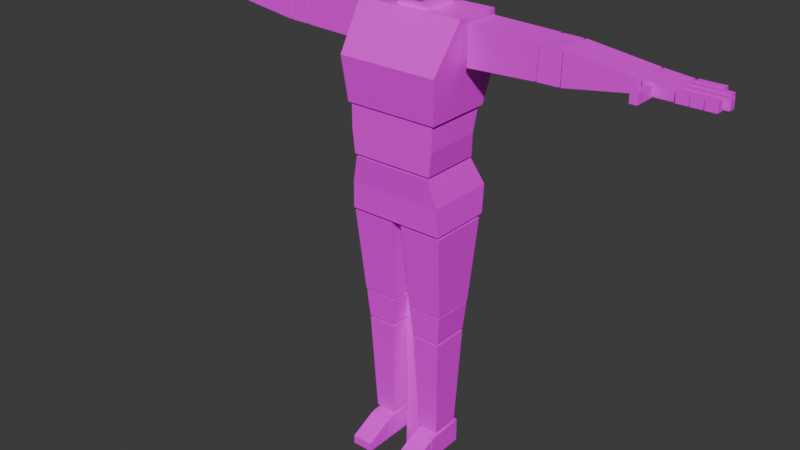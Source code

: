 # Source: animation_mannequin_human_male.blend  (saved by Blender 4.2.66; exported with 4.5.12 LTS)
import bpy
from mathutils import Matrix  # noqa: F401  (used for matrix-valued properties, if any)

bpy.ops.wm.read_factory_settings(use_empty=True)
scene = bpy.context.scene
scene.name = 'Scene'

# ---- collections
col_model = bpy.data.collections.new('Model'); scene.collection.children.link(col_model)
col_rig = bpy.data.collections.new('Rig'); scene.collection.children.link(col_rig)
col_addictives = bpy.data.collections.new('Addictives'); scene.collection.children.link(col_addictives)

# ---- images (referenced by path relative to the original .blend; pixels are not part of the script)
import os
ASSET_DIR = os.environ.get("B2B_ASSET_DIR", "")  # directory of the original .blend (textures are referenced by path, not embedded)
HERE = os.path.dirname(os.path.abspath(__file__))  # packed textures are extracted next to this script under _unpacked/

def load_image(name, relpath, width, height, colorspace="sRGB"):
    """Load a texture the original file referenced (path relative to the .blend, or extracted next to this script)."""
    p = next((c for c in (os.path.join(HERE, relpath), os.path.join(ASSET_DIR, relpath)) if relpath and os.path.exists(c)), "")
    if p:
        img = bpy.data.images.load(p, check_existing=True)
        img.name = name
    else:  # same state as the original file: an image datablock whose file is absent (Cycles renders it pink)
        img = bpy.data.images.new(name, width, height)
        img.source = "FILE"
        img.filepath = "//" + (relpath or name)
    img.colorspace_settings.name = colorspace
    return img
img_t_mannequin_body = load_image('t_mannequin_body', 'texture_mannequin_body.png', 1024, 1024, 'sRGB')
img_t_mannequin_body_001 = load_image('t_mannequin_body.001', 'texture_mannequin_body.png', 1024, 1024, 'sRGB')

# ---- materials (node trees are filled in below, after node groups)
mat_m_character_mannequin = bpy.data.materials.new('m_character_mannequin')
mat_m_character_mannequin_001 = bpy.data.materials.new('m_character_mannequin.001')
mat_m_character_mannequin_001.roughness = 0.5

# ---- material node trees
mat_m_character_mannequin.use_nodes = True; mat_m_character_mannequin.node_tree.nodes.clear()
_N = mat_m_character_mannequin.node_tree.nodes; _L = mat_m_character_mannequin.node_tree.links
n0 = _N.new('ShaderNodeBsdfPrincipled'); n0.name = 'Principled BSDF'; n0.location = (10, 300)
n1 = _N.new('ShaderNodeOutputMaterial'); n1.name = 'Material Output'; n1.location = (300, 300)
n2 = _N.new('ShaderNodeTexImage'); n2.name = 'Image Texture'; n2.location = (-280, 280)
n2.image = img_t_mannequin_body
_L.new(n0.outputs[0], n1.inputs[0])
_L.new(n2.outputs[0], n0.inputs[0])
n1.is_active_output = True
mat_m_character_mannequin_001.use_nodes = True; mat_m_character_mannequin_001.node_tree.nodes.clear()
_N = mat_m_character_mannequin_001.node_tree.nodes; _L = mat_m_character_mannequin_001.node_tree.links
n0 = _N.new('ShaderNodeBsdfPrincipled'); n0.name = 'Principled BSDF'; n0.location = (10, 300)
n1 = _N.new('ShaderNodeOutputMaterial'); n1.name = 'Material Output'; n1.location = (300, 300)
n2 = _N.new('ShaderNodeNormalMap'); n2.name = 'Normal Map'; n2.location = (-300, -300)
n2.label = 'Normal/Map'
n2.inputs[0].default_value = 0.0
n3 = _N.new('ShaderNodeTexImage'); n3.name = 'Image Texture'; n3.location = (-300, 600)
n3.image = img_t_mannequin_body_001
_L.new(n0.outputs[0], n1.inputs[0])
_L.new(n2.outputs[0], n0.inputs[5])
_L.new(n3.outputs[0], n0.inputs[0])
n1.is_active_output = True

# ---- world
world_world = bpy.data.worlds.new('World'); scene.world = world_world
world_world.use_nodes = True; world_world.node_tree.nodes.clear()
_N = world_world.node_tree.nodes; _L = world_world.node_tree.links
n0 = _N.new('ShaderNodeOutputWorld'); n0.name = 'World Output'; n0.location = (300, 300)
n1 = _N.new('ShaderNodeBackground'); n1.name = 'Background'; n1.location = (10, 300)
n1.inputs[0].default_value = (0.05088, 0.05088, 0.05088, 1.0)
_L.new(n1.outputs[0], n0.inputs[0])
n0.is_active_output = True
world_world.color = (0.05088, 0.05088, 0.05088)
world_world.sun_shadow_jitter_overblur = 0.0

# ---- meshes
me_mesh = bpy.data.meshes.new('mesh')
me_mesh.from_pydata([(-0.1524, -0.1365, 1.16), (-0.1741, -0.0564, 1.44), (-0.1524, 0.0848, 1.16), (-0.1741, 0.09489, 1.44), (0.1525, -0.1365, 1.16), (0.1742, -0.0564, 1.44), (0.1525, 0.0848, 1.16), (0.1742, 0.09489, 1.44), (-0.1632, -0.1523, 1.3), (-0.1632, 0.1289, 1.3), (0.1633, 0.1289, 1.3), (0.1633, -0.1523, 1.3), (-0.1345, -0.1319, 1.005), (-0.1434, -0.1319, 1.154), (-0.1345, 0.06581, 1.005), (-0.1434, 0.0767, 1.154), (0.1346, -0.1319, 1.005), (0.1436, -0.1319, 1.154), (0.1346, 0.06581, 1.005), (0.1436, 0.0767, 1.154), (-0.1434, -0.1319, 1.08), (-0.1434, 0.05537, 1.08), (0.1436, 0.05537, 1.08), (0.1436, -0.1319, 1.08), (-0.1575, -0.116, 0.8191), (-0.1298, -0.1309, 0.9968), (-0.1575, 0.09418, 0.8191), (-0.1298, 0.06923, 0.9968), (0.1576, -0.116, 0.8191), (0.1299, -0.1309, 0.9968), (0.1576, 0.09418, 0.8191), (0.1299, 0.06923, 0.9968), (-0.1522, -0.1204, 0.908), (-0.1522, 0.1086, 0.908), (0.1523, 0.1086, 0.908), (0.1523, -0.1204, 0.908), (-0.3969, -0.03266, 1.312), (-0.3956, -0.03266, 1.415), (-0.3969, 0.07842, 1.312), (-0.3956, 0.07842, 1.415), (-0.1814, -0.03266, 1.306), (-0.18, -0.03266, 1.426), (-0.1814, 0.07842, 1.306), (-0.18, 0.07842, 1.426), (-0.4637, -0.03266, 1.314), (-0.4659, -0.03266, 1.415), (-0.4637, 0.07842, 1.314), (-0.4659, 0.07842, 1.415), (-0.4027, -0.03266, 1.313), (-0.4006, -0.03266, 1.416), (-0.4027, 0.07842, 1.313), (-0.4006, 0.07842, 1.416), (-0.6857, -0.03266, 1.342), (-0.6861, -0.03266, 1.38), (-0.6857, 0.07842, 1.342), (-0.6861, 0.07842, 1.38), (-0.4714, -0.03266, 1.314), (-0.4722, -0.03266, 1.415), (-0.4714, 0.07842, 1.314), (-0.4722, 0.07842, 1.415), (-0.7761, -0.03113, 1.35), (-0.7761, -0.03113, 1.379), (-0.7761, 0.07598, 1.35), (-0.7761, 0.07598, 1.379), (-0.6922, -0.03113, 1.342), (-0.6922, -0.03113, 1.379), (-0.6922, 0.07598, 1.342), (-0.6922, 0.07598, 1.379), (-0.8213, 0.01909, 1.379), (-0.8213, 0.01909, 1.35), (-0.8213, -0.003187, 1.379), (-0.8213, -0.003187, 1.35), (-0.7825, 0.01909, 1.379), (-0.7825, 0.01909, 1.35), (-0.7825, -0.003187, 1.379), (-0.7825, -0.003187, 1.35), (-0.8163, 0.05022, 1.379), (-0.8163, 0.05022, 1.35), (-0.8163, 0.02794, 1.379), (-0.8163, 0.02794, 1.35), (-0.7825, 0.05022, 1.379), (-0.7825, 0.05022, 1.35), (-0.7825, 0.02794, 1.379), (-0.7825, 0.02794, 1.35), (-0.8063, 0.08012, 1.379), (-0.8063, 0.08012, 1.35), (-0.8063, 0.05785, 1.379), (-0.8063, 0.05785, 1.35), (-0.7825, 0.08012, 1.379), (-0.7825, 0.08012, 1.35), (-0.7825, 0.05785, 1.379), (-0.7825, 0.05785, 1.35), (-0.7236, -0.06985, 1.379), (-0.7236, -0.06985, 1.35), (-0.7014, -0.06985, 1.379), (-0.7014, -0.06985, 1.35), (-0.7236, -0.03609, 1.379), (-0.7236, -0.03609, 1.35), (-0.7014, -0.03609, 1.379), (-0.7014, -0.03609, 1.35), (-0.8322, 0.08012, 1.379), (-0.8322, 0.08012, 1.35), (-0.8322, 0.05785, 1.379), (-0.8322, 0.05785, 1.35), (-0.8085, 0.08012, 1.379), (-0.8085, 0.08012, 1.35), (-0.8085, 0.05785, 1.379), (-0.8085, 0.05785, 1.35), (-0.8581, 0.08012, 1.379), (-0.8581, 0.08012, 1.35), (-0.8581, 0.05785, 1.379), (-0.8581, 0.05785, 1.35), (-0.8344, 0.08012, 1.379), (-0.8344, 0.08012, 1.35), (-0.8344, 0.05785, 1.379), (-0.8344, 0.05785, 1.35), (-0.8525, 0.05022, 1.379), (-0.8525, 0.05022, 1.35), (-0.8525, 0.02794, 1.379), (-0.8525, 0.02794, 1.35), (-0.8187, 0.05022, 1.379), (-0.8187, 0.05022, 1.35), (-0.8187, 0.02794, 1.379), (-0.8187, 0.02794, 1.35), (-0.8897, 0.05022, 1.379), (-0.8897, 0.05022, 1.35), (-0.8897, 0.02794, 1.379), (-0.8897, 0.02794, 1.35), (-0.8559, 0.05022, 1.379), (-0.8559, 0.05022, 1.35), (-0.8559, 0.02794, 1.379), (-0.8559, 0.02794, 1.35), (-0.8625, 0.01909, 1.379), (-0.8625, 0.01909, 1.35), (-0.8625, -0.003187, 1.379), (-0.8625, -0.003187, 1.35), (-0.8238, 0.01909, 1.379), (-0.8238, 0.01909, 1.35), (-0.8238, -0.003187, 1.379), (-0.8238, -0.003187, 1.35), (-0.9039, 0.01909, 1.379), (-0.9039, 0.01909, 1.35), (-0.9039, -0.003187, 1.379), (-0.9039, -0.003187, 1.35), (-0.8651, 0.01909, 1.379), (-0.8651, 0.01909, 1.35), (-0.8651, -0.003187, 1.379), (-0.8651, -0.003187, 1.35), (-0.8525, -0.03496, 1.35), (-0.8525, -0.03496, 1.379), (-0.8525, -0.01269, 1.35), (-0.8525, -0.01269, 1.379), (-0.7825, -0.03496, 1.35), (-0.7825, -0.03496, 1.379), (-0.7825, -0.01269, 1.35), (-0.7825, -0.01269, 1.379), (-0.8163, -0.03496, 1.35), (-0.8163, -0.03496, 1.379), (-0.8163, -0.01269, 1.35), (-0.8163, -0.01269, 1.379), (-0.8187, -0.01269, 1.379), (-0.8187, -0.01269, 1.35), (-0.8187, -0.03496, 1.379), (-0.8187, -0.03496, 1.35), (-0.8897, -0.01269, 1.379), (-0.8897, -0.01269, 1.35), (-0.8897, -0.03496, 1.379), (-0.8897, -0.03496, 1.35), (-0.8559, -0.01269, 1.379), (-0.8559, -0.01269, 1.35), (-0.8559, -0.03496, 1.379), (-0.8559, -0.03496, 1.35), (-0.7236, -0.1053, 1.379), (-0.7236, -0.1053, 1.35), (-0.7014, -0.1053, 1.379), (-0.7014, -0.1053, 1.35), (-0.7236, -0.07159, 1.379), (-0.7236, -0.07159, 1.35), (-0.7014, -0.07159, 1.379), (-0.7014, -0.07159, 1.35), (0.397, -0.03266, 1.42), (0.3957, -0.03266, 1.316), (0.397, 0.07842, 1.42), (0.3957, 0.07842, 1.316), (0.1815, -0.03266, 1.426), (0.1801, -0.03266, 1.305), (0.1815, 0.07842, 1.426), (0.1801, 0.07842, 1.305), (0.4638, -0.03266, 1.418), (0.466, -0.03266, 1.317), (0.4638, 0.07842, 1.418), (0.466, 0.07842, 1.317), (0.4028, -0.03266, 1.419), (0.4007, -0.03266, 1.316), (0.4028, 0.07842, 1.419), (0.4007, 0.07842, 1.316), (0.6858, -0.03266, 1.39), (0.6862, -0.03266, 1.352), (0.6858, 0.07842, 1.39), (0.6862, 0.07842, 1.352), (0.4715, -0.03266, 1.418), (0.4724, -0.03266, 1.317), (0.4715, 0.07842, 1.418), (0.4724, 0.07842, 1.317), (0.7762, -0.03113, 1.382), (0.7762, -0.03113, 1.353), (0.7762, 0.07598, 1.382), (0.7762, 0.07598, 1.353), (0.6923, -0.03113, 1.39), (0.6923, -0.03113, 1.353), (0.6923, 0.07598, 1.39), (0.6923, 0.07598, 1.353), (0.8214, 0.01909, 1.353), (0.8214, 0.01909, 1.382), (0.8214, -0.003186, 1.353), (0.8214, -0.003186, 1.382), (0.7827, 0.01909, 1.353), (0.7827, 0.01909, 1.382), (0.7827, -0.003186, 1.353), (0.7827, -0.003186, 1.382), (0.8164, 0.05022, 1.353), (0.8164, 0.05022, 1.382), (0.8164, 0.02794, 1.353), (0.8164, 0.02794, 1.382), (0.7827, 0.05022, 1.353), (0.7827, 0.05022, 1.382), (0.7827, 0.02794, 1.353), (0.7827, 0.02794, 1.382), (0.8064, 0.08012, 1.353), (0.8064, 0.08012, 1.382), (0.8064, 0.05785, 1.353), (0.8064, 0.05785, 1.382), (0.7827, 0.08012, 1.353), (0.7827, 0.08012, 1.382), (0.7827, 0.05785, 1.353), (0.7827, 0.05785, 1.382), (0.7237, -0.06985, 1.353), (0.7237, -0.06985, 1.382), (0.7015, -0.06985, 1.353), (0.7015, -0.06985, 1.382), (0.7237, -0.03609, 1.353), (0.7237, -0.03609, 1.382), (0.7015, -0.03609, 1.353), (0.7015, -0.03609, 1.382), (0.8323, 0.08012, 1.353), (0.8323, 0.08012, 1.382), (0.8323, 0.05785, 1.353), (0.8323, 0.05785, 1.382), (0.8086, 0.08012, 1.353), (0.8086, 0.08012, 1.382), (0.8086, 0.05785, 1.353), (0.8086, 0.05785, 1.382), (0.8582, 0.08012, 1.353), (0.8582, 0.08012, 1.382), (0.8582, 0.05785, 1.353), (0.8582, 0.05785, 1.382), (0.8345, 0.08012, 1.353), (0.8345, 0.08012, 1.382), (0.8345, 0.05785, 1.353), (0.8345, 0.05785, 1.382), (0.8526, 0.05022, 1.353), (0.8526, 0.05022, 1.382), (0.8526, 0.02794, 1.353), (0.8526, 0.02794, 1.382), (0.8188, 0.05022, 1.353), (0.8188, 0.05022, 1.382), (0.8188, 0.02794, 1.353), (0.8188, 0.02794, 1.382), (0.8898, 0.05022, 1.353), (0.8898, 0.05022, 1.382), (0.8898, 0.02794, 1.353), (0.8898, 0.02794, 1.382), (0.856, 0.05022, 1.353), (0.856, 0.05022, 1.382), (0.856, 0.02794, 1.353), (0.856, 0.02794, 1.382), (0.8627, 0.01909, 1.353), (0.8627, 0.01909, 1.382), (0.8627, -0.003186, 1.353), (0.8627, -0.003186, 1.382), (0.8239, 0.01909, 1.353), (0.8239, 0.01909, 1.382), (0.8239, -0.003186, 1.353), (0.8239, -0.003186, 1.382), (0.904, 0.01909, 1.353), (0.904, 0.01909, 1.382), (0.904, -0.003186, 1.353), (0.904, -0.003186, 1.382), (0.8652, 0.01909, 1.353), (0.8652, 0.01909, 1.382), (0.8652, -0.003186, 1.353), (0.8652, -0.003186, 1.382), (0.8526, -0.03496, 1.382), (0.8526, -0.03496, 1.353), (0.8526, -0.01269, 1.382), (0.8526, -0.01269, 1.353), (0.7827, -0.03496, 1.382), (0.7827, -0.03496, 1.353), (0.7827, -0.01269, 1.382), (0.7827, -0.01269, 1.353), (0.8164, -0.03496, 1.382), (0.8164, -0.03496, 1.353), (0.8164, -0.01269, 1.382), (0.8164, -0.01269, 1.353), (0.8188, -0.01269, 1.353), (0.8188, -0.01269, 1.382), (0.8188, -0.03496, 1.353), (0.8188, -0.03496, 1.382), (0.8898, -0.01269, 1.353), (0.8898, -0.01269, 1.382), (0.8898, -0.03496, 1.353), (0.8898, -0.03496, 1.382), (0.856, -0.01269, 1.353), (0.856, -0.01269, 1.382), (0.856, -0.03496, 1.353), (0.856, -0.03496, 1.382), (0.7237, -0.1053, 1.353), (0.7237, -0.1053, 1.382), (0.7015, -0.1053, 1.353), (0.7015, -0.1053, 1.382), (0.7237, -0.07158, 1.353), (0.7237, -0.07158, 1.382), (0.7015, -0.07158, 1.353), (0.7015, -0.07158, 1.382), (-0.05803, -0.03449, 1.371), (-0.05101, -0.04144, 1.503), (-0.05803, 0.08061, 1.371), (-0.05101, 0.05629, 1.517), (0.05811, -0.03449, 1.371), (0.0511, -0.04144, 1.503), (0.05811, 0.08061, 1.371), (0.0511, 0.05629, 1.517), (-0.06925, -0.08162, 1.503), (-0.06925, -0.08182, 1.681), (-0.06925, 0.06599, 1.498), (-0.06925, 0.08107, 1.681), (0.06655, -0.08162, 1.503), (0.06655, -0.08182, 1.681), (0.06655, 0.06599, 1.498), (0.06655, 0.08107, 1.681), (-0.08495, -0.09639, 1.59), (-0.08495, 0.08679, 1.59), (0.07938, 0.08679, 1.59), (0.07938, -0.09639, 1.59), (-0.1428, -0.08312, 0.5331), (-0.1567, -0.1103, 0.809), (-0.1428, 0.05593, 0.5331), (-0.1567, 0.0831, 0.809), (-0.03158, -0.08312, 0.5331), (-0.01766, -0.1103, 0.809), (-0.03158, 0.05593, 0.5331), (-0.01766, 0.0831, 0.809), (-0.1331, -0.0763, 0.4336), (-0.1418, -0.08135, 0.5272), (-0.1331, 0.04912, 0.4336), (-0.1418, 0.05417, 0.5272), (-0.04123, -0.0763, 0.4336), (-0.03254, -0.08135, 0.5272), (-0.04123, 0.04912, 0.4336), (-0.03254, 0.05417, 0.5272), (-0.1216, -0.05904, 0.08837), (-0.1334, -0.07558, 0.4262), (-0.1216, 0.03185, 0.08837), (-0.1334, 0.0484, 0.4262), (-0.05278, -0.05904, 0.08837), (-0.04095, -0.07558, 0.4262), (-0.05278, 0.03185, 0.08837), (-0.04095, 0.0484, 0.4262), (-0.1217, -0.0809, 3.695e-06), (-0.1217, -0.0809, 0.07395), (-0.1217, 0.04677, 3.695e-06), (-0.1217, 0.04677, 0.08244), (-0.05151, -0.0809, 3.695e-06), (-0.05151, -0.0809, 0.07395), (-0.05151, 0.04677, 3.695e-06), (-0.05151, 0.04677, 0.08244), (-0.1217, -0.1776, 3.695e-06), (-0.1217, -0.1776, 0.02887), (-0.1217, -0.08547, 3.695e-06), (-0.1217, -0.08547, 0.07271), (-0.05151, -0.1776, 3.695e-06), (-0.05151, -0.1776, 0.02887), (-0.05151, -0.08547, 3.695e-06), (-0.05151, -0.08547, 0.07271), (0.03123, -0.08312, 0.5331), (0.01732, -0.1103, 0.809), (0.03123, 0.05593, 0.5331), (0.01732, 0.0831, 0.809), (0.1424, -0.08312, 0.5331), (0.1564, -0.1103, 0.809), (0.1424, 0.05593, 0.5331), (0.1564, 0.0831, 0.809), (0.04089, -0.0763, 0.4336), (0.03219, -0.08135, 0.5272), (0.04089, 0.04912, 0.4336), (0.03219, 0.05417, 0.5272), (0.1328, -0.0763, 0.4336), (0.1415, -0.08135, 0.5272), (0.1328, 0.04912, 0.4336), (0.1415, 0.05417, 0.5272), (0.05244, -0.05904, 0.08837), (0.0406, -0.07558, 0.4262), (0.05244, 0.03185, 0.08837), (0.0406, 0.0484, 0.4262), (0.1212, -0.05904, 0.08837), (0.1331, -0.07558, 0.4262), (0.1212, 0.03185, 0.08837), (0.1331, 0.0484, 0.4262), (0.05229, -0.0809, 3.695e-06), (0.05229, -0.0809, 0.07395), (0.05229, 0.04677, 3.695e-06), (0.05229, 0.04677, 0.08244), (0.1225, -0.0809, 3.695e-06), (0.1225, -0.0809, 0.07395), (0.1225, 0.04677, 3.695e-06), (0.1225, 0.04677, 0.08244), (0.05229, -0.1776, 3.695e-06), (0.05229, -0.1776, 0.02887), (0.05229, -0.08547, 3.695e-06), (0.05229, -0.08547, 0.07271), (0.1225, -0.1776, 3.695e-06), (0.1225, -0.1776, 0.02887), (0.1225, -0.08547, 3.695e-06), (0.1225, -0.08547, 0.07271)], [], [(8, 1, 3, 9), (9, 3, 7, 10), (10, 7, 5, 11), (11, 5, 1, 8), (2, 6, 4, 0), (7, 3, 1, 5), (4, 11, 8, 0), (6, 10, 11, 4), (2, 9, 10, 6), (0, 8, 9, 2), (20, 13, 15, 21), (21, 15, 19, 22), (22, 19, 17, 23), (23, 17, 13, 20), (14, 18, 16, 12), (19, 15, 13, 17), (16, 23, 20, 12), (18, 22, 23, 16), (14, 21, 22, 18), (12, 20, 21, 14), (32, 25, 27, 33), (33, 27, 31, 34), (34, 31, 29, 35), (35, 29, 25, 32), (26, 30, 28, 24), (31, 27, 25, 29), (28, 35, 32, 24), (30, 34, 35, 28), (26, 33, 34, 30), (24, 32, 33, 26), (36, 37, 39, 38), (38, 39, 43, 42), (42, 43, 41, 40), (40, 41, 37, 36), (38, 42, 40, 36), (43, 39, 37, 41), (44, 45, 47, 46), (46, 47, 51, 50), (50, 51, 49, 48), (48, 49, 45, 44), (46, 50, 48, 44), (51, 47, 45, 49), (52, 53, 55, 54), (54, 55, 59, 58), (58, 59, 57, 56), (56, 57, 53, 52), (54, 58, 56, 52), (59, 55, 53, 57), (60, 61, 63, 62), (62, 63, 67, 66), (66, 67, 65, 64), (64, 65, 61, 60), (62, 66, 64, 60), (67, 63, 61, 65), (68, 69, 71, 70), (70, 71, 75, 74), (74, 75, 73, 72), (72, 73, 69, 68), (70, 74, 72, 68), (75, 71, 69, 73), (76, 77, 79, 78), (78, 79, 83, 82), (82, 83, 81, 80), (80, 81, 77, 76), (78, 82, 80, 76), (83, 79, 77, 81), (84, 85, 87, 86), (86, 87, 91, 90), (90, 91, 89, 88), (88, 89, 85, 84), (86, 90, 88, 84), (91, 87, 85, 89), (92, 93, 95, 94), (94, 95, 99, 98), (98, 99, 97, 96), (96, 97, 93, 92), (94, 98, 96, 92), (99, 95, 93, 97), (100, 101, 103, 102), (102, 103, 107, 106), (106, 107, 105, 104), (104, 105, 101, 100), (102, 106, 104, 100), (107, 103, 101, 105), (108, 109, 111, 110), (110, 111, 115, 114), (114, 115, 113, 112), (112, 113, 109, 108), (110, 114, 112, 108), (115, 111, 109, 113), (116, 117, 119, 118), (118, 119, 123, 122), (122, 123, 121, 120), (120, 121, 117, 116), (118, 122, 120, 116), (123, 119, 117, 121), (124, 125, 127, 126), (126, 127, 131, 130), (130, 131, 129, 128), (128, 129, 125, 124), (126, 130, 128, 124), (131, 127, 125, 129), (132, 133, 135, 134), (134, 135, 139, 138), (138, 139, 137, 136), (136, 137, 133, 132), (134, 138, 136, 132), (139, 135, 133, 137), (140, 141, 143, 142), (142, 143, 147, 146), (146, 147, 145, 144), (144, 145, 141, 140), (142, 146, 144, 140), (147, 143, 141, 145), (153, 152, 154, 155), (157, 156, 152, 153), (159, 158, 156, 157), (155, 154, 158, 159), (157, 153, 155, 159), (152, 156, 158, 154), (151, 150, 148, 149), (149, 148, 163, 162), (162, 163, 161, 160), (160, 161, 150, 151), (149, 162, 160, 151), (163, 148, 150, 161), (164, 165, 167, 166), (166, 167, 171, 170), (170, 171, 169, 168), (168, 169, 165, 164), (166, 170, 168, 164), (171, 167, 165, 169), (172, 173, 175, 174), (174, 175, 179, 178), (178, 179, 177, 176), (176, 177, 173, 172), (174, 178, 176, 172), (179, 175, 173, 177), (180, 181, 183, 182), (182, 183, 187, 186), (186, 187, 185, 184), (184, 185, 181, 180), (182, 186, 184, 180), (187, 183, 181, 185), (188, 189, 191, 190), (190, 191, 195, 194), (194, 195, 193, 192), (192, 193, 189, 188), (190, 194, 192, 188), (195, 191, 189, 193), (196, 197, 199, 198), (198, 199, 203, 202), (202, 203, 201, 200), (200, 201, 197, 196), (198, 202, 200, 196), (203, 199, 197, 201), (204, 205, 207, 206), (206, 207, 211, 210), (210, 211, 209, 208), (208, 209, 205, 204), (206, 210, 208, 204), (211, 207, 205, 209), (212, 213, 215, 214), (214, 215, 219, 218), (218, 219, 217, 216), (216, 217, 213, 212), (214, 218, 216, 212), (219, 215, 213, 217), (220, 221, 223, 222), (222, 223, 227, 226), (226, 227, 225, 224), (224, 225, 221, 220), (222, 226, 224, 220), (227, 223, 221, 225), (228, 229, 231, 230), (230, 231, 235, 234), (234, 235, 233, 232), (232, 233, 229, 228), (230, 234, 232, 228), (235, 231, 229, 233), (236, 237, 239, 238), (238, 239, 243, 242), (242, 243, 241, 240), (240, 241, 237, 236), (238, 242, 240, 236), (243, 239, 237, 241), (244, 245, 247, 246), (246, 247, 251, 250), (250, 251, 249, 248), (248, 249, 245, 244), (246, 250, 248, 244), (251, 247, 245, 249), (252, 253, 255, 254), (254, 255, 259, 258), (258, 259, 257, 256), (256, 257, 253, 252), (254, 258, 256, 252), (259, 255, 253, 257), (260, 261, 263, 262), (262, 263, 267, 266), (266, 267, 265, 264), (264, 265, 261, 260), (262, 266, 264, 260), (267, 263, 261, 265), (268, 269, 271, 270), (270, 271, 275, 274), (274, 275, 273, 272), (272, 273, 269, 268), (270, 274, 272, 268), (275, 271, 269, 273), (276, 277, 279, 278), (278, 279, 283, 282), (282, 283, 281, 280), (280, 281, 277, 276), (278, 282, 280, 276), (283, 279, 277, 281), (284, 285, 287, 286), (286, 287, 291, 290), (290, 291, 289, 288), (288, 289, 285, 284), (286, 290, 288, 284), (291, 287, 285, 289), (297, 296, 298, 299), (301, 300, 296, 297), (303, 302, 300, 301), (299, 298, 302, 303), (301, 297, 299, 303), (296, 300, 302, 298), (295, 294, 292, 293), (293, 292, 307, 306), (306, 307, 305, 304), (304, 305, 294, 295), (293, 306, 304, 295), (307, 292, 294, 305), (308, 309, 311, 310), (310, 311, 315, 314), (314, 315, 313, 312), (312, 313, 309, 308), (310, 314, 312, 308), (315, 311, 309, 313), (316, 317, 319, 318), (318, 319, 323, 322), (322, 323, 321, 320), (320, 321, 317, 316), (318, 322, 320, 316), (323, 319, 317, 321), (324, 325, 327, 326), (326, 327, 331, 330), (330, 331, 329, 328), (328, 329, 325, 324), (331, 327, 325, 329), (340, 333, 335, 341), (341, 335, 339, 342), (342, 339, 337, 343), (343, 337, 333, 340), (334, 338, 336, 332), (339, 335, 333, 337), (336, 343, 340, 332), (338, 342, 343, 336), (334, 341, 342, 338), (332, 340, 341, 334), (344, 345, 347, 346), (346, 347, 351, 350), (350, 351, 349, 348), (348, 349, 345, 344), (346, 350, 348, 344), (351, 347, 345, 349), (352, 353, 355, 354), (354, 355, 359, 358), (358, 359, 357, 356), (356, 357, 353, 352), (354, 358, 356, 352), (359, 355, 353, 357), (360, 361, 363, 362), (362, 363, 367, 366), (366, 367, 365, 364), (364, 365, 361, 360), (362, 366, 364, 360), (367, 363, 361, 365), (368, 369, 371, 370), (370, 371, 375, 374), (374, 375, 373, 372), (372, 373, 369, 368), (370, 374, 372, 368), (375, 371, 369, 373), (376, 377, 379, 378), (378, 379, 383, 382), (382, 383, 381, 380), (380, 381, 377, 376), (378, 382, 380, 376), (383, 379, 377, 381), (384, 385, 387, 386), (386, 387, 391, 390), (390, 391, 389, 388), (388, 389, 385, 384), (386, 390, 388, 384), (391, 387, 385, 389), (392, 393, 395, 394), (394, 395, 399, 398), (398, 399, 397, 396), (396, 397, 393, 392), (394, 398, 396, 392), (399, 395, 393, 397), (400, 401, 403, 402), (402, 403, 407, 406), (406, 407, 405, 404), (404, 405, 401, 400), (402, 406, 404, 400), (407, 403, 401, 405), (408, 409, 411, 410), (410, 411, 415, 414), (414, 415, 413, 412), (412, 413, 409, 408), (410, 414, 412, 408), (415, 411, 409, 413), (416, 417, 419, 418), (418, 419, 423, 422), (422, 423, 421, 420), (420, 421, 417, 416), (418, 422, 420, 416), (423, 419, 417, 421)])
_uv = me_mesh.uv_layers.new(name='UVMap')
_uv.uv.foreach_set('vector', [0.09449, 0.5479, 0.01491, 0.5085, 0.004401, 0.4265, 0.07518, 0.4112, 0.07518, 0.4112, 0.004401, 0.4265, 0.01447, 0.2337, 0.08096, 0.254, 0.08096, 0.254, 0.01447, 0.2337, 0.03475, 0.1597, 0.1055, 0.1418, 0.1055, 0.1418, 0.03475, 0.1597, 0.02608, 0.004401, 0.102, 0.005, 0.04467, 0.9111, 0.04467, 0.7673, 0.1491, 0.7673, 0.1491, 0.9111, 0.3954, 0.7101, 0.3954, 0.8744, 0.324, 0.8744, 0.324, 0.7101, 0.1647, 0.1481, 0.1055, 0.1418, 0.102, 0.005, 0.1654, 0.01017, 0.1495, 0.2541, 0.08096, 0.254, 0.1055, 0.1418, 0.1647, 0.1481, 0.1474, 0.4146, 0.07518, 0.4112, 0.08096, 0.254, 0.1495, 0.2541, 0.1654, 0.5284, 0.09449, 0.5479, 0.07518, 0.4112, 0.1474, 0.4146, 0.3585, 0.01146, 0.3927, 0.004401, 0.4127, 0.1002, 0.3755, 0.09985, 0.3755, 0.09985, 0.4127, 0.1002, 0.4201, 0.2355, 0.3831, 0.2399, 0.3831, 0.2399, 0.4201, 0.2355, 0.4105, 0.3326, 0.3762, 0.3286, 0.3762, 0.3286, 0.4105, 0.3326, 0.392, 0.4646, 0.3577, 0.4598, 0.8613, 0.676, 0.8613, 0.5491, 0.9546, 0.5491, 0.9546, 0.676, 0.6339, 0.9082, 0.6339, 0.7727, 0.7323, 0.7727, 0.7323, 0.9082, 0.3416, 0.3271, 0.3762, 0.3286, 0.3577, 0.4598, 0.324, 0.4508, 0.3471, 0.2351, 0.3831, 0.2399, 0.3762, 0.3286, 0.3416, 0.3271, 0.3402, 0.1087, 0.3755, 0.09985, 0.3831, 0.2399, 0.3471, 0.2351, 0.324, 0.01774, 0.3585, 0.01146, 0.3755, 0.09985, 0.3402, 0.1087, 0.27, 0.02126, 0.3152, 0.03634, 0.2715, 0.1299, 0.2257, 0.1221, 0.2257, 0.1221, 0.2715, 0.1299, 0.2585, 0.2573, 0.2139, 0.2564, 0.2139, 0.2564, 0.2585, 0.2573, 0.2795, 0.3499, 0.2365, 0.3534, 0.2365, 0.3534, 0.2795, 0.3499, 0.3152, 0.4671, 0.2779, 0.4895, 0.7411, 0.9041, 0.7411, 0.7554, 0.8402, 0.7554, 0.8402, 0.9041, 0.9619, 0.004401, 0.9619, 0.1269, 0.8674, 0.1269, 0.8674, 0.004401, 0.1957, 0.3617, 0.2365, 0.3534, 0.2779, 0.4895, 0.2384, 0.504, 0.1742, 0.2642, 0.2139, 0.2564, 0.2365, 0.3534, 0.1957, 0.3617, 0.1862, 0.1076, 0.2257, 0.1221, 0.2139, 0.2564, 0.1742, 0.2642, 0.2267, 0.004401, 0.27, 0.02126, 0.2257, 0.1221, 0.1862, 0.1076, 0.9012, 0.8869, 0.9502, 0.8869, 0.9502, 0.9394, 0.9012, 0.9394, 0.1769, 0.6201, 0.1772, 0.571, 0.2789, 0.5651, 0.2786, 0.6221, 0.9536, 0.7554, 0.9536, 0.8124, 0.9012, 0.8124, 0.9012, 0.7554, 0.2776, 0.6745, 0.2755, 0.7315, 0.1742, 0.7214, 0.1759, 0.6724, 0.1769, 0.6201, 0.2786, 0.6221, 0.2776, 0.6745, 0.1759, 0.6724, 0.2789, 0.5651, 0.1772, 0.571, 0.1742, 0.5187, 0.2758, 0.5128, 0.7891, 0.9653, 0.7411, 0.9653, 0.7411, 0.9129, 0.7891, 0.9129, 0.006598, 0.6574, 0.005075, 0.6095, 0.03587, 0.6091, 0.03537, 0.6576, 0.9143, 0.2166, 0.9628, 0.2166, 0.9628, 0.269, 0.9143, 0.269, 0.03513, 0.71, 0.03519, 0.7585, 0.004401, 0.7578, 0.00636, 0.7098, 0.006598, 0.6574, 0.03537, 0.6576, 0.03513, 0.71, 0.00636, 0.7098, 0.03587, 0.6091, 0.005075, 0.6095, 0.004401, 0.5571, 0.0352, 0.5567, 0.3921, 0.4734, 0.4103, 0.4734, 0.4103, 0.5258, 0.3921, 0.5258, 0.7511, 0.6373, 0.7506, 0.6191, 0.8511, 0.6006, 0.8525, 0.6482, 0.04467, 0.9199, 0.09229, 0.9199, 0.09229, 0.9723, 0.04467, 0.9723, 0.8469, 0.7004, 0.8354, 0.7466, 0.7411, 0.7071, 0.7455, 0.6894, 0.7511, 0.6373, 0.8525, 0.6482, 0.8469, 0.7004, 0.7455, 0.6894, 0.8511, 0.6006, 0.7506, 0.6191, 0.7411, 0.5676, 0.8416, 0.5491, 0.4062, 0.6444, 0.3921, 0.6444, 0.3921, 0.5939, 0.4062, 0.5939, 0.8888, 0.8249, 0.8896, 0.8389, 0.85, 0.8411, 0.8491, 0.8234, 0.3921, 0.5346, 0.4098, 0.5346, 0.4098, 0.5851, 0.3921, 0.5851, 0.8509, 0.7729, 0.8531, 0.7554, 0.8924, 0.7604, 0.8906, 0.7743, 0.8888, 0.8249, 0.8491, 0.8234, 0.8509, 0.7729, 0.8906, 0.7743, 0.85, 0.8411, 0.8896, 0.8389, 0.8924, 0.8894, 0.8528, 0.8916, 0.9533, 0.5206, 0.9533, 0.5346, 0.9428, 0.5346, 0.9428, 0.5206, 0.6064, 0.8033, 0.6064, 0.7893, 0.6247, 0.7893, 0.6247, 0.8033, 0.1935, 0.9775, 0.1935, 0.9634, 0.204, 0.9634, 0.204, 0.9775, 0.6247, 0.7647, 0.6247, 0.7787, 0.6064, 0.7787, 0.6064, 0.7647, 0.6064, 0.7542, 0.6247, 0.7542, 0.6247, 0.7647, 0.6064, 0.7647, 0.6247, 0.7893, 0.6064, 0.7893, 0.6064, 0.7787, 0.6247, 0.7787, 0.9634, 0.2778, 0.9634, 0.2919, 0.9529, 0.2919, 0.9529, 0.2778, 0.6903, 0.9661, 0.6903, 0.9521, 0.7062, 0.9521, 0.7062, 0.9661, 0.9676, 0.4087, 0.9676, 0.3946, 0.9781, 0.3946, 0.9781, 0.4087, 0.7062, 0.9275, 0.7062, 0.9415, 0.6903, 0.9415, 0.6903, 0.9275, 0.6903, 0.917, 0.7062, 0.917, 0.7062, 0.9275, 0.6903, 0.9275, 0.7062, 0.9521, 0.6903, 0.9521, 0.6903, 0.9415, 0.7062, 0.9415, 0.9248, 0.2778, 0.9248, 0.2919, 0.9143, 0.2919, 0.9143, 0.2778, 0.4042, 0.7593, 0.4042, 0.7452, 0.4154, 0.7452, 0.4154, 0.7593, 0.9676, 0.4316, 0.9676, 0.4175, 0.9781, 0.4175, 0.9781, 0.4316, 0.4154, 0.7206, 0.4154, 0.7347, 0.4042, 0.7347, 0.4042, 0.7206, 0.4042, 0.7101, 0.4154, 0.7101, 0.4154, 0.7206, 0.4042, 0.7206, 0.4154, 0.7452, 0.4042, 0.7452, 0.4042, 0.7347, 0.4154, 0.7347, 0.8354, 0.9881, 0.8354, 0.9741, 0.8459, 0.9741, 0.8459, 0.9881, 0.961, 0.734, 0.961, 0.7199, 0.977, 0.7199, 0.977, 0.734, 0.6169, 0.8121, 0.6169, 0.8262, 0.6064, 0.8262, 0.6064, 0.8121, 0.977, 0.6954, 0.977, 0.7094, 0.961, 0.7094, 0.961, 0.6954, 0.961, 0.6848, 0.977, 0.6848, 0.977, 0.6954, 0.961, 0.6954, 0.977, 0.7199, 0.961, 0.7199, 0.961, 0.7094, 0.977, 0.7094, 0.9441, 0.2778, 0.9441, 0.2919, 0.9336, 0.2919, 0.9336, 0.2778, 0.9624, 0.8045, 0.9624, 0.7905, 0.9736, 0.7905, 0.9736, 0.8045, 0.9676, 0.4544, 0.9676, 0.4404, 0.9781, 0.4404, 0.9781, 0.4544, 0.9736, 0.7659, 0.9736, 0.78, 0.9624, 0.78, 0.9624, 0.7659, 0.9624, 0.7554, 0.9736, 0.7554, 0.9736, 0.7659, 0.9624, 0.7659, 0.9736, 0.7905, 0.9624, 0.7905, 0.9624, 0.78, 0.9736, 0.78, 0.4813, 0.9315, 0.4813, 0.9456, 0.4708, 0.9456, 0.4708, 0.9315, 0.9624, 0.8703, 0.9624, 0.8563, 0.9736, 0.8563, 0.9736, 0.8703, 0.9676, 0.4773, 0.9676, 0.4632, 0.9781, 0.4632, 0.9781, 0.4773, 0.9736, 0.8317, 0.9736, 0.8457, 0.9624, 0.8457, 0.9624, 0.8317, 0.9624, 0.8212, 0.9736, 0.8212, 0.9736, 0.8317, 0.9624, 0.8317, 0.9736, 0.8563, 0.9624, 0.8563, 0.9624, 0.8457, 0.9736, 0.8457, 0.3122, 0.9527, 0.3122, 0.9668, 0.3016, 0.9668, 0.3016, 0.9527, 0.7164, 0.9661, 0.7164, 0.9521, 0.7323, 0.9521, 0.7323, 0.9661, 0.9676, 0.5002, 0.9676, 0.4861, 0.9781, 0.4861, 0.9781, 0.5002, 0.7323, 0.9275, 0.7323, 0.9415, 0.7164, 0.9415, 0.7164, 0.9275, 0.7164, 0.917, 0.7323, 0.917, 0.7323, 0.9275, 0.7164, 0.9275, 0.7323, 0.9521, 0.7164, 0.9521, 0.7164, 0.9415, 0.7323, 0.9415, 0.4813, 0.9544, 0.4813, 0.9685, 0.4708, 0.9685, 0.4708, 0.9544, 0.959, 0.9361, 0.959, 0.922, 0.9749, 0.922, 0.9749, 0.9361, 0.004401, 0.9782, 0.004401, 0.9641, 0.01491, 0.9641, 0.01491, 0.9782, 0.9749, 0.8975, 0.9749, 0.9115, 0.959, 0.9115, 0.959, 0.8975, 0.959, 0.8869, 0.9749, 0.8869, 0.9749, 0.8975, 0.959, 0.8975, 0.9749, 0.922, 0.959, 0.922, 0.959, 0.9115, 0.9749, 0.9115, 0.01491, 0.9412, 0.01491, 0.9553, 0.004401, 0.9553, 0.004401, 0.9412, 0.004401, 0.8165, 0.004401, 0.8024, 0.02271, 0.8024, 0.02271, 0.8165, 0.02371, 0.9782, 0.02371, 0.9641, 0.03422, 0.9641, 0.03422, 0.9782, 0.02271, 0.7778, 0.02271, 0.7919, 0.004401, 0.7919, 0.004401, 0.7778, 0.004401, 0.7673, 0.02271, 0.7673, 0.02271, 0.7778, 0.004401, 0.7778, 0.02271, 0.8024, 0.004401, 0.8024, 0.004401, 0.7919, 0.02271, 0.7919, 0.03422, 0.9412, 0.03422, 0.9553, 0.02371, 0.9553, 0.02371, 0.9412, 0.004401, 0.8744, 0.004401, 0.8604, 0.02271, 0.8604, 0.02271, 0.8744, 0.9707, 0.01848, 0.9707, 0.004401, 0.9812, 0.004401, 0.9812, 0.01848, 0.02271, 0.8358, 0.02271, 0.8498, 0.004401, 0.8498, 0.004401, 0.8358, 0.004401, 0.8253, 0.02271, 0.8253, 0.02271, 0.8358, 0.004401, 0.8358, 0.02271, 0.8604, 0.004401, 0.8604, 0.004401, 0.8498, 0.02271, 0.8498, 0.9634, 0.6547, 0.9634, 0.6406, 0.9739, 0.6406, 0.9739, 0.6547, 0.951, 0.371, 0.951, 0.3569, 0.967, 0.3569, 0.967, 0.371, 0.9707, 0.04136, 0.9707, 0.02728, 0.9812, 0.02728, 0.9812, 0.04136, 0.967, 0.3324, 0.967, 0.3464, 0.951, 0.3464, 0.951, 0.3324, 0.951, 0.3218, 0.967, 0.3218, 0.967, 0.3324, 0.951, 0.3324, 0.967, 0.3569, 0.951, 0.3569, 0.951, 0.3464, 0.967, 0.3464, 0.9707, 0.06425, 0.9707, 0.05017, 0.9812, 0.05017, 0.9812, 0.06425, 0.9549, 0.1849, 0.9549, 0.1708, 0.9709, 0.1708, 0.9709, 0.1849, 0.2315, 0.9743, 0.2315, 0.9602, 0.242, 0.9602, 0.242, 0.9743, 0.9709, 0.1462, 0.9709, 0.1603, 0.9549, 0.1603, 0.9549, 0.1462, 0.9549, 0.1357, 0.9709, 0.1357, 0.9709, 0.1462, 0.9549, 0.1462, 0.9709, 0.1708, 0.9549, 0.1708, 0.9549, 0.1603, 0.9709, 0.1603, 0.9707, 0.08713, 0.9707, 0.07305, 0.9812, 0.07305, 0.9812, 0.08713, 0.5017, 0.9767, 0.5017, 0.9626, 0.5177, 0.9626, 0.5177, 0.9767, 0.1742, 0.9775, 0.1742, 0.9634, 0.1847, 0.9634, 0.1847, 0.9775, 0.5177, 0.938, 0.5177, 0.9521, 0.5017, 0.9521, 0.5017, 0.938, 0.5017, 0.9275, 0.5177, 0.9275, 0.5177, 0.938, 0.5017, 0.938, 0.5177, 0.9626, 0.5017, 0.9626, 0.5017, 0.9521, 0.5177, 0.9521, 0.6903, 0.989, 0.6903, 0.9749, 0.7008, 0.9749, 0.7008, 0.989, 0.6007, 0.9767, 0.6007, 0.9626, 0.6166, 0.9626, 0.6166, 0.9767, 0.4147, 0.8261, 0.4147, 0.8402, 0.4042, 0.8402, 0.4042, 0.8261, 0.6166, 0.938, 0.6166, 0.9521, 0.6007, 0.9521, 0.6007, 0.938, 0.6007, 0.9275, 0.6166, 0.9275, 0.6166, 0.938, 0.6007, 0.938, 0.6166, 0.9626, 0.6007, 0.9626, 0.6007, 0.9521, 0.6166, 0.9521, 0.9522, 0.7373, 0.9032, 0.7373, 0.9032, 0.6848, 0.9522, 0.6848, 0.7581, 0.3801, 0.756, 0.429, 0.6541, 0.4311, 0.6565, 0.3742, 0.9012, 0.8781, 0.9012, 0.8212, 0.9536, 0.8212, 0.9536, 0.8781, 0.6599, 0.5403, 0.6552, 0.4835, 0.757, 0.4814, 0.7611, 0.5303, 0.7581, 0.3801, 0.6565, 0.3742, 0.6596, 0.3218, 0.7611, 0.3278, 0.6541, 0.4311, 0.756, 0.429, 0.757, 0.4814, 0.6552, 0.4835, 0.7979, 0.9129, 0.8459, 0.9129, 0.8459, 0.9653, 0.7979, 0.9653, 0.07456, 0.6096, 0.07547, 0.6576, 0.04467, 0.6576, 0.04579, 0.6091, 0.1742, 0.9022, 0.2227, 0.9022, 0.2227, 0.9546, 0.1742, 0.9546, 0.0458, 0.7584, 0.04467, 0.71, 0.07547, 0.71, 0.07457, 0.7579, 0.07456, 0.6096, 0.04579, 0.6091, 0.0467, 0.5567, 0.07547, 0.5572, 0.04467, 0.6576, 0.07547, 0.6576, 0.07547, 0.71, 0.04467, 0.71, 0.3059, 0.5652, 0.2877, 0.5652, 0.2877, 0.5128, 0.3059, 0.5128, 0.7794, 0.4491, 0.7802, 0.4309, 0.8819, 0.42, 0.8797, 0.4675, 0.6339, 0.917, 0.6815, 0.917, 0.6815, 0.9694, 0.6339, 0.9694, 0.864, 0.3218, 0.8762, 0.3679, 0.7746, 0.3788, 0.7699, 0.3612, 0.7794, 0.4491, 0.8797, 0.4675, 0.8702, 0.5191, 0.7699, 0.5007, 0.8819, 0.42, 0.7802, 0.4309, 0.7746, 0.3788, 0.8762, 0.3679, 0.3018, 0.6839, 0.2877, 0.6839, 0.2877, 0.6334, 0.3018, 0.6334, 0.2632, 0.8239, 0.2627, 0.8099, 0.3022, 0.8085, 0.3029, 0.8262, 0.2877, 0.574, 0.3054, 0.574, 0.3054, 0.6246, 0.2877, 0.6246, 0.2998, 0.7403, 0.3004, 0.758, 0.2609, 0.7594, 0.2604, 0.7453, 0.2632, 0.8239, 0.3029, 0.8262, 0.3001, 0.8766, 0.2604, 0.8744, 0.3022, 0.8085, 0.2627, 0.8099, 0.2609, 0.7594, 0.3004, 0.758, 0.9812, 0.09593, 0.9812, 0.11, 0.9707, 0.11, 0.9707, 0.09593, 0.3947, 0.9183, 0.3947, 0.9324, 0.3764, 0.9324, 0.3764, 0.9183, 0.9863, 0.3676, 0.9863, 0.3817, 0.9758, 0.3817, 0.9758, 0.3676, 0.3764, 0.9078, 0.3764, 0.8937, 0.3947, 0.8937, 0.3947, 0.9078, 0.3947, 0.9183, 0.3764, 0.9183, 0.3764, 0.9078, 0.3947, 0.9078, 0.3764, 0.8832, 0.3947, 0.8832, 0.3947, 0.8937, 0.3764, 0.8937, 0.9739, 0.572, 0.9739, 0.5861, 0.9634, 0.5861, 0.9634, 0.572, 0.5424, 0.9626, 0.5424, 0.9767, 0.5265, 0.9767, 0.5265, 0.9626, 0.3921, 0.6673, 0.3921, 0.6532, 0.4026, 0.6532, 0.4026, 0.6673, 0.5265, 0.9521, 0.5265, 0.938, 0.5424, 0.938, 0.5424, 0.9521, 0.5424, 0.9626, 0.5265, 0.9626, 0.5265, 0.9521, 0.5424, 0.9521, 0.5265, 0.9275, 0.5424, 0.9275, 0.5424, 0.938, 0.5265, 0.938, 0.7516, 0.9741, 0.7516, 0.9881, 0.7411, 0.9881, 0.7411, 0.9741, 0.5972, 0.5937, 0.5972, 0.6078, 0.586, 0.6078, 0.586, 0.5937, 0.4042, 0.863, 0.4042, 0.849, 0.4147, 0.849, 0.4147, 0.863, 0.586, 0.5832, 0.586, 0.5691, 0.5972, 0.5691, 0.5972, 0.5832, 0.5972, 0.5937, 0.586, 0.5937, 0.586, 0.5832, 0.5972, 0.5832, 0.586, 0.5586, 0.5972, 0.5586, 0.5972, 0.5691, 0.586, 0.5691, 0.9821, 0.2166, 0.9821, 0.2307, 0.9716, 0.2307, 0.9716, 0.2166, 0.5512, 0.9416, 0.5512, 0.9275, 0.5671, 0.9275, 0.5671, 0.9416, 0.9634, 0.6089, 0.9634, 0.5949, 0.9739, 0.5949, 0.9739, 0.6089, 0.5671, 0.9521, 0.5671, 0.9661, 0.5512, 0.9661, 0.5512, 0.9521, 0.5512, 0.9416, 0.5671, 0.9416, 0.5671, 0.9521, 0.5512, 0.9521, 0.5671, 0.9767, 0.5512, 0.9767, 0.5512, 0.9661, 0.5671, 0.9661, 0.7709, 0.9741, 0.7709, 0.9881, 0.7604, 0.9881, 0.7604, 0.9741, 0.4154, 0.8032, 0.4154, 0.8173, 0.4042, 0.8173, 0.4042, 0.8032, 0.9797, 0.1498, 0.9797, 0.1357, 0.9902, 0.1357, 0.9902, 0.1498, 0.4042, 0.7927, 0.4042, 0.7786, 0.4154, 0.7786, 0.4154, 0.7927, 0.4154, 0.8032, 0.4042, 0.8032, 0.4042, 0.7927, 0.4154, 0.7927, 0.4042, 0.7681, 0.4154, 0.7681, 0.4154, 0.7786, 0.4042, 0.7786, 0.7902, 0.9741, 0.7902, 0.9881, 0.7797, 0.9881, 0.7797, 0.9741, 0.8676, 0.9355, 0.8676, 0.9496, 0.8564, 0.9496, 0.8564, 0.9355, 0.9797, 0.1727, 0.9797, 0.1586, 0.9902, 0.1586, 0.9902, 0.1727, 0.8564, 0.925, 0.8564, 0.9109, 0.8676, 0.9109, 0.8676, 0.925, 0.8676, 0.9355, 0.8564, 0.9355, 0.8564, 0.925, 0.8676, 0.925, 0.8564, 0.9004, 0.8676, 0.9004, 0.8676, 0.9109, 0.8564, 0.9109, 0.9726, 0.5206, 0.9726, 0.5346, 0.9621, 0.5346, 0.9621, 0.5206, 0.9588, 0.4977, 0.9588, 0.5117, 0.9428, 0.5117, 0.9428, 0.4977, 0.3921, 0.6902, 0.3921, 0.6761, 0.4026, 0.6761, 0.4026, 0.6902, 0.9428, 0.4872, 0.9428, 0.4731, 0.9588, 0.4731, 0.9588, 0.4872, 0.9588, 0.4977, 0.9428, 0.4977, 0.9428, 0.4872, 0.9588, 0.4872, 0.9428, 0.4626, 0.9588, 0.4626, 0.9588, 0.4731, 0.9428, 0.4731, 0.5965, 0.6166, 0.5965, 0.6307, 0.586, 0.6307, 0.586, 0.6166, 0.2474, 0.9373, 0.2474, 0.9514, 0.2315, 0.9514, 0.2315, 0.9373, 0.2877, 0.7068, 0.2877, 0.6927, 0.2982, 0.6927, 0.2982, 0.7068, 0.2315, 0.9268, 0.2315, 0.9127, 0.2474, 0.9127, 0.2474, 0.9268, 0.2474, 0.9373, 0.2315, 0.9373, 0.2315, 0.9268, 0.2474, 0.9268, 0.2315, 0.9022, 0.2474, 0.9022, 0.2474, 0.9127, 0.2315, 0.9127, 0.9821, 0.2395, 0.9821, 0.2535, 0.9716, 0.2535, 0.9716, 0.2395, 0.02271, 0.9183, 0.02271, 0.9324, 0.004401, 0.9324, 0.004401, 0.9183, 0.9828, 0.2778, 0.9828, 0.2919, 0.9722, 0.2919, 0.9722, 0.2778, 0.004401, 0.9078, 0.004401, 0.8937, 0.02271, 0.8937, 0.02271, 0.9078, 0.02271, 0.9183, 0.004401, 0.9183, 0.004401, 0.9078, 0.02271, 0.9078, 0.004401, 0.8832, 0.02271, 0.8832, 0.02271, 0.8937, 0.004401, 0.8937, 0.8095, 0.9741, 0.8095, 0.9881, 0.799, 0.9881, 0.799, 0.9741, 0.9461, 0.1708, 0.9461, 0.1849, 0.9278, 0.1849, 0.9278, 0.1708, 0.9863, 0.3218, 0.9863, 0.3359, 0.9758, 0.3359, 0.9758, 0.3218, 0.9278, 0.1603, 0.9278, 0.1462, 0.9461, 0.1462, 0.9461, 0.1603, 0.9461, 0.1708, 0.9278, 0.1708, 0.9278, 0.1603, 0.9461, 0.1603, 0.9278, 0.1357, 0.9461, 0.1357, 0.9461, 0.1462, 0.9278, 0.1462, 0.2877, 0.7297, 0.2877, 0.7156, 0.2982, 0.7156, 0.2982, 0.7297, 0.4195, 0.9183, 0.4195, 0.9324, 0.4035, 0.9324, 0.4035, 0.9183, 0.8669, 0.9584, 0.8669, 0.9724, 0.8564, 0.9724, 0.8564, 0.9584, 0.4035, 0.9078, 0.4035, 0.8937, 0.4195, 0.8937, 0.4195, 0.9078, 0.4195, 0.9183, 0.4035, 0.9183, 0.4035, 0.9078, 0.4195, 0.9078, 0.4035, 0.8832, 0.4195, 0.8832, 0.4195, 0.8937, 0.4035, 0.8937, 0.9739, 0.5491, 0.9739, 0.5632, 0.9634, 0.5632, 0.9634, 0.5491, 0.9588, 0.4297, 0.9588, 0.4438, 0.9428, 0.4438, 0.9428, 0.4297, 0.715, 0.989, 0.715, 0.9749, 0.7255, 0.9749, 0.7255, 0.989, 0.9428, 0.4192, 0.9428, 0.4051, 0.9588, 0.4051, 0.9588, 0.4192, 0.9588, 0.4297, 0.9428, 0.4297, 0.9428, 0.4192, 0.9588, 0.4192, 0.9428, 0.3946, 0.9588, 0.3946, 0.9588, 0.4051, 0.9428, 0.4051, 0.8862, 0.9584, 0.8862, 0.9724, 0.8757, 0.9724, 0.8757, 0.9584, 0.8924, 0.9355, 0.8924, 0.9496, 0.8764, 0.9496, 0.8764, 0.9355, 0.3016, 0.9897, 0.3016, 0.9756, 0.3122, 0.9756, 0.3122, 0.9897, 0.8764, 0.925, 0.8764, 0.9109, 0.8924, 0.9109, 0.8924, 0.925, 0.8924, 0.9355, 0.8764, 0.9355, 0.8764, 0.925, 0.8924, 0.925, 0.8764, 0.9004, 0.8924, 0.9004, 0.8924, 0.9109, 0.8764, 0.9109, 0.9863, 0.3447, 0.9863, 0.3588, 0.9758, 0.3588, 0.9758, 0.3447, 0.5759, 0.9416, 0.5759, 0.9275, 0.5919, 0.9275, 0.5919, 0.9416, 0.9634, 0.6318, 0.9634, 0.6177, 0.9739, 0.6177, 0.9739, 0.6318, 0.5919, 0.9521, 0.5919, 0.9661, 0.5759, 0.9661, 0.5759, 0.9521, 0.5759, 0.9416, 0.5919, 0.9416, 0.5919, 0.9521, 0.5759, 0.9521, 0.5919, 0.9767, 0.5759, 0.9767, 0.5759, 0.9661, 0.5919, 0.9661, 0.715, 0.7639, 0.6541, 0.7507, 0.66, 0.7045, 0.7293, 0.7116, 0.7293, 0.7116, 0.66, 0.7045, 0.6626, 0.6564, 0.7323, 0.6568, 0.7323, 0.6568, 0.6626, 0.6564, 0.6618, 0.6098, 0.7237, 0.6032, 0.7237, 0.6032, 0.6618, 0.6098, 0.6541, 0.5622, 0.715, 0.5491, 0.1477, 0.9199, 0.1477, 0.9681, 0.1011, 0.9681, 0.1011, 0.9199, 0.6378, 0.313, 0.587, 0.3089, 0.586, 0.2194, 0.6306, 0.222, 0.6306, 0.222, 0.586, 0.2194, 0.5901, 0.149, 0.6322, 0.1498, 0.6322, 0.1498, 0.5901, 0.149, 0.5988, 0.07218, 0.6393, 0.07424, 0.6393, 0.07424, 0.5988, 0.07218, 0.6018, 0.009518, 0.6443, 0.004401, 0.4929, 0.9227, 0.4289, 0.9227, 0.4289, 0.8531, 0.4929, 0.8531, 0.8414, 0.2166, 0.9055, 0.2166, 0.9055, 0.2934, 0.8414, 0.2934, 0.6776, 0.07811, 0.6393, 0.07424, 0.6443, 0.004401, 0.6838, 0.01553, 0.6757, 0.1486, 0.6322, 0.1498, 0.6393, 0.07424, 0.6776, 0.07811, 0.6764, 0.2209, 0.6306, 0.222, 0.6322, 0.1498, 0.6757, 0.1486, 0.6838, 0.2994, 0.6378, 0.313, 0.6306, 0.222, 0.6764, 0.2209, 0.4289, 0.04461, 0.5535, 0.004401, 0.5729, 0.09357, 0.4428, 0.1087, 0.4428, 0.1087, 0.5729, 0.09357, 0.5772, 0.159, 0.4462, 0.1611, 0.4462, 0.1611, 0.5772, 0.159, 0.5697, 0.25, 0.4408, 0.2265, 0.4408, 0.2265, 0.5697, 0.25, 0.5547, 0.3138, 0.4289, 0.2776, 0.5017, 0.8531, 0.5542, 0.8531, 0.5542, 0.9187, 0.5017, 0.9187, 0.6926, 0.2166, 0.7582, 0.2166, 0.7582, 0.3078, 0.6926, 0.3078, 0.324, 0.4848, 0.3669, 0.4734, 0.3801, 0.5359, 0.3362, 0.5427, 0.3362, 0.5427, 0.3801, 0.5359, 0.3833, 0.5874, 0.3389, 0.586, 0.3389, 0.586, 0.3833, 0.5874, 0.3779, 0.6511, 0.3339, 0.645, 0.3339, 0.645, 0.3779, 0.6511, 0.3661, 0.7013, 0.324, 0.6872, 0.8907, 0.3946, 0.934, 0.3946, 0.934, 0.4538, 0.8907, 0.4538, 0.8674, 0.1357, 0.919, 0.1357, 0.919, 0.1997, 0.8674, 0.1997, 0.4289, 0.6677, 0.5863, 0.6409, 0.5933, 0.699, 0.434, 0.7103, 0.434, 0.7103, 0.5933, 0.699, 0.5949, 0.7426, 0.4352, 0.7428, 0.4352, 0.7428, 0.5949, 0.7426, 0.5921, 0.801, 0.4331, 0.7856, 0.4331, 0.7856, 0.5921, 0.801, 0.5864, 0.8443, 0.4289, 0.8178, 0.3565, 0.9934, 0.324, 0.9934, 0.324, 0.9505, 0.3565, 0.9505, 0.324, 0.8832, 0.3676, 0.8832, 0.3676, 0.9417, 0.324, 0.9417, 0.1232, 0.7434, 0.08828, 0.7434, 0.08427, 0.6832, 0.1232, 0.6832, 0.1232, 0.6832, 0.08427, 0.6832, 0.08427, 0.65, 0.1232, 0.65, 0.1232, 0.65, 0.08427, 0.65, 0.08828, 0.5898, 0.1232, 0.5898, 0.1232, 0.5898, 0.08828, 0.5898, 0.08828, 0.5567, 0.1232, 0.5567, 0.132, 0.695, 0.1651, 0.695, 0.1651, 0.7553, 0.132, 0.7553, 0.1651, 0.617, 0.132, 0.617, 0.132, 0.5567, 0.1651, 0.5567, 0.2516, 0.8934, 0.238, 0.8934, 0.2173, 0.85, 0.2516, 0.85, 0.2516, 0.85, 0.2173, 0.85, 0.2173, 0.8168, 0.2516, 0.8168, 0.2516, 0.8168, 0.2173, 0.8168, 0.238, 0.7734, 0.2516, 0.7734, 0.2516, 0.7734, 0.238, 0.7734, 0.238, 0.7403, 0.2516, 0.7403, 0.9431, 0.9482, 0.9762, 0.9482, 0.9762, 0.9916, 0.9431, 0.9916, 0.4289, 0.9315, 0.462, 0.9315, 0.462, 0.9797, 0.4289, 0.9797, 0.4289, 0.3629, 0.5535, 0.3226, 0.5729, 0.4118, 0.4428, 0.427, 0.4428, 0.427, 0.5729, 0.4118, 0.5772, 0.4773, 0.4462, 0.4793, 0.4462, 0.4793, 0.5772, 0.4773, 0.5697, 0.5682, 0.4408, 0.5447, 0.4408, 0.5447, 0.5697, 0.5682, 0.5547, 0.6321, 0.4289, 0.5958, 0.563, 0.8531, 0.6155, 0.8531, 0.6155, 0.9187, 0.563, 0.9187, 0.767, 0.2166, 0.8326, 0.2166, 0.8326, 0.3078, 0.767, 0.3078, 0.586, 0.3333, 0.629, 0.3218, 0.6422, 0.3844, 0.5982, 0.3912, 0.5982, 0.3912, 0.6422, 0.3844, 0.6453, 0.4359, 0.6009, 0.4345, 0.6009, 0.4345, 0.6453, 0.4359, 0.6399, 0.4996, 0.5959, 0.4935, 0.5959, 0.4935, 0.6399, 0.4996, 0.6282, 0.5498, 0.586, 0.5357, 0.8907, 0.4626, 0.934, 0.4626, 0.934, 0.5217, 0.8907, 0.5217, 0.8907, 0.3218, 0.9422, 0.3218, 0.9422, 0.3858, 0.8907, 0.3858, 0.6926, 0.03125, 0.8501, 0.004401, 0.8571, 0.06248, 0.6978, 0.07383, 0.6978, 0.07383, 0.8571, 0.06248, 0.8586, 0.1061, 0.6989, 0.1063, 0.6989, 0.1063, 0.8586, 0.1061, 0.8558, 0.1645, 0.6969, 0.1491, 0.6969, 0.1491, 0.8558, 0.1645, 0.8501, 0.2078, 0.6926, 0.1813, 0.2928, 0.9956, 0.2604, 0.9956, 0.2604, 0.9527, 0.2928, 0.9527, 0.2604, 0.8854, 0.304, 0.8854, 0.304, 0.9439, 0.2604, 0.9439, 0.6453, 0.7454, 0.6104, 0.7454, 0.6064, 0.6851, 0.6453, 0.6851, 0.6453, 0.6851, 0.6064, 0.6851, 0.6064, 0.652, 0.6453, 0.652, 0.6453, 0.652, 0.6064, 0.652, 0.6104, 0.5917, 0.6453, 0.5917, 0.6453, 0.5917, 0.6104, 0.5917, 0.6104, 0.5586, 0.6453, 0.5586, 0.8613, 0.6848, 0.8944, 0.6848, 0.8944, 0.7451, 0.8613, 0.7451, 0.1651, 0.6862, 0.132, 0.6862, 0.132, 0.6258, 0.1651, 0.6258, 0.1742, 0.7403, 0.1878, 0.7403, 0.2085, 0.7837, 0.1742, 0.7837, 0.1742, 0.7837, 0.2085, 0.7837, 0.2085, 0.8168, 0.1742, 0.8168, 0.1742, 0.8168, 0.2085, 0.8168, 0.1878, 0.8603, 0.1742, 0.8603, 0.1742, 0.8603, 0.1878, 0.8603, 0.1878, 0.8934, 0.1742, 0.8934, 0.9012, 0.9482, 0.9343, 0.9482, 0.9343, 0.9916, 0.9012, 0.9916, 0.4096, 0.9893, 0.3764, 0.9893, 0.3764, 0.9412, 0.4096, 0.9412])
me_mesh.materials.append(mat_m_character_mannequin)
me_mesh.update()
me_plane = bpy.data.meshes.new('Plane')
me_plane.from_pydata([(-0.03514, 0.01712, -0.08973), (-5.641e-17, 0.01898, 0.4634), (-0.04578, 0.01712, 0.5639), (-0.04225, 0.01712, 0.4634), (-5.641e-17, 0.01712, -0.08973), (-0.003533, 0.01712, 0.5639), (-0.03233, 0.01712, 0.1928), (-5.641e-17, 0.01543, 0.1928), (-0.03233, -0.01355, 0.1928), (-0.03514, -0.01737, -0.08973), (-5.641e-17, -0.009959, 0.4634), (-0.04225, -0.0113, 0.4634), (-5.641e-17, -0.0119, 0.1928), (-0.003533, -0.01375, 0.5639), (-0.04578, -0.01375, 0.5639), (-5.641e-17, -0.01927, -0.08973), (0.03514, 0.01712, -0.08973), (0.04578, 0.01712, 0.5639), (0.04225, 0.01712, 0.4634), (0.003533, 0.01712, 0.5639), (0.03233, 0.01712, 0.1928), (0.03233, -0.01355, 0.1928), (0.03514, -0.01737, -0.08973), (0.04225, -0.0113, 0.4634), (0.003533, -0.01375, 0.5639), (0.04578, -0.01375, 0.5639), (-0.03494, 0.001783, 0.1928), (-0.04143, 0.00291, 0.4634), (-0.04496, 0.001683, 0.5694), (-0.003533, 0.001683, 0.5694), (-0.03432, -0.0001249, -0.08973), (0.03131, 0.001783, 0.1928), (0.04498, 0.00291, 0.4634), (0.04477, 0.001683, 0.5694), (0.003533, 0.001683, 0.5694), (0.03789, -0.0001249, -0.08973), (-5.641e-17, -0.001077, -0.08973), (-0.03539, -0.03072, 0.5496), (-0.04116, -0.03072, 0.5554), (-0.03539, -0.03072, 0.5612), (-0.02963, -0.03072, 0.5554), (-0.03539, -0.02768, 0.5496), (-0.04116, -0.02768, 0.5554), (-0.03539, -0.02768, 0.5612), (-0.02963, -0.02768, 0.5554), (-0.03539, -0.02768, 0.553), (-0.03783, -0.02768, 0.5554), (-0.03539, -0.02768, 0.5578), (-0.03296, -0.02768, 0.5554), (-0.03539, -0.0006089, 0.553), (-0.03783, -0.0006089, 0.5554), (-0.03539, -0.0006089, 0.5578), (-0.03296, -0.0006089, 0.5554), (-0.03539, 0.005487, 0.5552), (-0.03563, 0.005487, 0.5554), (-0.03539, 0.005487, 0.5556), (-0.03515, 0.005487, 0.5554), (-0.0115, -0.02361, 0.5364), (-0.01727, -0.02361, 0.5421), (-0.0115, -0.02361, 0.5479), (-0.005736, -0.02361, 0.5421), (-0.0115, -0.02057, 0.5364), (-0.01727, -0.02057, 0.5421), (-0.0115, -0.02057, 0.5479), (-0.005736, -0.02057, 0.5421), (-0.0115, -0.02057, 0.5397), (-0.01394, -0.02057, 0.5421), (-0.0115, -0.02057, 0.5446), (-0.009064, -0.02057, 0.5421), (-0.0115, 0.006499, 0.5397), (-0.01394, 0.006499, 0.5421), (-0.0115, 0.006499, 0.5446), (-0.009064, 0.006499, 0.5421), (-0.0115, 0.01259, 0.5419), (-0.01174, 0.01259, 0.5421), (-0.0115, 0.01259, 0.5424), (-0.01126, 0.01259, 0.5421), (-0.03433, -0.02793, 0.5233), (-0.03751, -0.02793, 0.5308), (-0.03001, -0.02793, 0.534), (-0.02682, -0.02793, 0.5265), (-0.03433, -0.02489, 0.5233), (-0.03751, -0.02489, 0.5308), (-0.03001, -0.02489, 0.534), (-0.02682, -0.02489, 0.5265), (-0.03308, -0.02489, 0.5264), (-0.03443, -0.02489, 0.5296), (-0.03126, -0.02489, 0.5309), (-0.02991, -0.02489, 0.5277), (-0.03308, 0.002185, 0.5264), (-0.03443, 0.002185, 0.5296), (-0.03126, 0.002185, 0.5309), (-0.02991, 0.002185, 0.5277), (-0.03226, 0.00828, 0.5284), (-0.03239, 0.00828, 0.5287), (-0.03208, 0.00828, 0.5289), (-0.03195, 0.00828, 0.5286), (-0.00592, -0.03146, 0.5122), (-0.01344, -0.03146, 0.509), (-0.01659, -0.03146, 0.5165), (-0.00907, -0.03146, 0.5197), (-0.00592, -0.02842, 0.5122), (-0.01344, -0.02842, 0.509), (-0.01659, -0.02842, 0.5165), (-0.00907, -0.02842, 0.5197), (-0.009, -0.02842, 0.5134), (-0.01218, -0.02842, 0.5121), (-0.01351, -0.02842, 0.5153), (-0.01033, -0.02842, 0.5166), (-0.009, -0.001348, 0.5134), (-0.01218, -0.001348, 0.5121), (-0.01351, -0.001348, 0.5153), (-0.01033, -0.001348, 0.5166), (-0.01103, 0.004747, 0.5143), (-0.01135, 0.004747, 0.5141), (-0.01148, 0.004747, 0.5144), (-0.01116, 0.004747, 0.5146), (0.01285, -0.03072, 0.5417), (0.007087, -0.03072, 0.5475), (0.01285, -0.03072, 0.5532), (0.01862, -0.03072, 0.5475), (0.01285, -0.02768, 0.5417), (0.007087, -0.02768, 0.5475), (0.01285, -0.02768, 0.5532), (0.01862, -0.02768, 0.5475), (0.01285, -0.02768, 0.545), (0.01042, -0.02768, 0.5475), (0.01285, -0.02768, 0.5499), (0.01529, -0.02768, 0.5475), (0.01285, -0.0006089, 0.545), (0.01042, -0.0006089, 0.5475), (0.01285, -0.0006089, 0.5499), (0.01529, -0.0006089, 0.5475), (0.01285, 0.005487, 0.5472), (0.01261, 0.005487, 0.5475), (0.01285, 0.005487, 0.5477), (0.01309, 0.005487, 0.5475), (0.03674, -0.02361, 0.5498), (0.03098, -0.02361, 0.5555), (0.03674, -0.02361, 0.5613), (0.04251, -0.02361, 0.5555), (0.03674, -0.02057, 0.5498), (0.03098, -0.02057, 0.5555), (0.03674, -0.02057, 0.5613), (0.04251, -0.02057, 0.5555), (0.03674, -0.02057, 0.5531), (0.03431, -0.02057, 0.5555), (0.03674, -0.02057, 0.558), (0.03918, -0.02057, 0.5555), (0.03674, 0.006499, 0.5531), (0.03431, 0.006499, 0.5555), (0.03674, 0.006499, 0.558), (0.03918, 0.006499, 0.5555), (0.03674, 0.01259, 0.5553), (0.0365, 0.01259, 0.5555), (0.03674, 0.01259, 0.5558), (0.03698, 0.01259, 0.5555), (0.01392, -0.02793, 0.519), (0.01073, -0.02793, 0.5265), (0.01824, -0.02793, 0.5297), (0.02143, -0.02793, 0.5222), (0.01392, -0.02489, 0.519), (0.01073, -0.02489, 0.5265), (0.01824, -0.02489, 0.5297), (0.02143, -0.02489, 0.5222), (0.01517, -0.02489, 0.5221), (0.01382, -0.02489, 0.5252), (0.01699, -0.02489, 0.5266), (0.01834, -0.02489, 0.5234), (0.01517, 0.002185, 0.5221), (0.01382, 0.002185, 0.5252), (0.01699, 0.002185, 0.5266), (0.01834, 0.002185, 0.5234), (0.01599, 0.00828, 0.5241), (0.01586, 0.00828, 0.5244), (0.01617, 0.00828, 0.5246), (0.0163, 0.00828, 0.5242), (0.04233, -0.03146, 0.5311), (0.03481, -0.03146, 0.528), (0.03166, -0.03146, 0.5355), (0.03918, -0.03146, 0.5386), (0.04233, -0.02842, 0.5311), (0.03481, -0.02842, 0.528), (0.03166, -0.02842, 0.5355), (0.03918, -0.02842, 0.5386), (0.03925, -0.02842, 0.5324), (0.03607, -0.02842, 0.531), (0.03473, -0.02842, 0.5342), (0.03792, -0.02842, 0.5356), (0.03925, -0.001348, 0.5324), (0.03607, -0.001348, 0.531), (0.03473, -0.001348, 0.5342), (0.03792, -0.001348, 0.5356), (0.03721, 0.004747, 0.5332), (0.0369, 0.004747, 0.5331), (0.03677, 0.004747, 0.5334), (0.03708, 0.004747, 0.5335)], [], [(6, 3, 1, 7), (3, 2, 5, 1), (0, 6, 7, 4), (8, 12, 10, 11), (11, 10, 13, 14), (9, 15, 12, 8), (27, 26, 8, 11), (28, 27, 11, 14), (29, 28, 14, 13), (15, 9, 30, 36), (1, 5, 29, 13, 10), (4, 16, 35, 36), (4, 36, 30, 0), (26, 30, 9, 8), (20, 7, 1, 18), (18, 1, 19, 17), (16, 4, 7, 20), (21, 23, 10, 12), (23, 25, 24, 10), (22, 21, 12, 15), (32, 23, 21, 31), (33, 25, 23, 32), (34, 24, 25, 33), (1, 10, 24, 34, 19), (36, 35, 22, 15), (31, 21, 22, 35), (6, 0, 30, 26), (5, 2, 28, 29), (2, 3, 27, 28), (3, 6, 26, 27), (20, 31, 35, 16), (19, 34, 33, 17), (17, 33, 32, 18), (18, 32, 31, 20), (39, 40, 44, 43), (37, 38, 42, 41), (40, 37, 41, 44), (38, 39, 43, 42), (43, 44, 48, 47), (41, 42, 46, 45), (44, 41, 45, 48), (42, 43, 47, 46), (48, 45, 49, 52), (46, 47, 51, 50), (47, 48, 52, 51), (45, 46, 50, 49), (50, 51, 55, 54), (51, 52, 56, 55), (49, 50, 54, 53), (52, 49, 53, 56), (38, 37, 40, 39), (59, 60, 64, 63), (57, 58, 62, 61), (60, 57, 61, 64), (58, 59, 63, 62), (63, 64, 68, 67), (61, 62, 66, 65), (64, 61, 65, 68), (62, 63, 67, 66), (68, 65, 69, 72), (66, 67, 71, 70), (67, 68, 72, 71), (65, 66, 70, 69), (70, 71, 75, 74), (71, 72, 76, 75), (69, 70, 74, 73), (72, 69, 73, 76), (58, 57, 60, 59), (79, 80, 84, 83), (77, 78, 82, 81), (80, 77, 81, 84), (78, 79, 83, 82), (83, 84, 88, 87), (81, 82, 86, 85), (84, 81, 85, 88), (82, 83, 87, 86), (88, 85, 89, 92), (86, 87, 91, 90), (87, 88, 92, 91), (85, 86, 90, 89), (90, 91, 95, 94), (91, 92, 96, 95), (89, 90, 94, 93), (92, 89, 93, 96), (78, 77, 80, 79), (99, 100, 104, 103), (97, 98, 102, 101), (100, 97, 101, 104), (98, 99, 103, 102), (103, 104, 108, 107), (101, 102, 106, 105), (104, 101, 105, 108), (102, 103, 107, 106), (108, 105, 109, 112), (106, 107, 111, 110), (107, 108, 112, 111), (105, 106, 110, 109), (110, 111, 115, 114), (111, 112, 116, 115), (109, 110, 114, 113), (112, 109, 113, 116), (98, 97, 100, 99), (119, 120, 124, 123), (117, 118, 122, 121), (120, 117, 121, 124), (118, 119, 123, 122), (123, 124, 128, 127), (121, 122, 126, 125), (124, 121, 125, 128), (122, 123, 127, 126), (128, 125, 129, 132), (126, 127, 131, 130), (127, 128, 132, 131), (125, 126, 130, 129), (130, 131, 135, 134), (131, 132, 136, 135), (129, 130, 134, 133), (132, 129, 133, 136), (118, 117, 120, 119), (139, 140, 144, 143), (137, 138, 142, 141), (140, 137, 141, 144), (138, 139, 143, 142), (143, 144, 148, 147), (141, 142, 146, 145), (144, 141, 145, 148), (142, 143, 147, 146), (148, 145, 149, 152), (146, 147, 151, 150), (147, 148, 152, 151), (145, 146, 150, 149), (150, 151, 155, 154), (151, 152, 156, 155), (149, 150, 154, 153), (152, 149, 153, 156), (138, 137, 140, 139), (159, 160, 164, 163), (157, 158, 162, 161), (160, 157, 161, 164), (158, 159, 163, 162), (163, 164, 168, 167), (161, 162, 166, 165), (164, 161, 165, 168), (162, 163, 167, 166), (168, 165, 169, 172), (166, 167, 171, 170), (167, 168, 172, 171), (165, 166, 170, 169), (170, 171, 175, 174), (171, 172, 176, 175), (169, 170, 174, 173), (172, 169, 173, 176), (158, 157, 160, 159), (179, 180, 184, 183), (177, 178, 182, 181), (180, 177, 181, 184), (178, 179, 183, 182), (183, 184, 188, 187), (181, 182, 186, 185), (184, 181, 185, 188), (182, 183, 187, 186), (188, 185, 189, 192), (186, 187, 191, 190), (187, 188, 192, 191), (185, 186, 190, 189), (190, 191, 195, 194), (191, 192, 196, 195), (189, 190, 194, 193), (192, 189, 193, 196), (178, 177, 180, 179)])
me_plane.polygons.foreach_set('use_smooth', [True] * 170)
_k = set([(0, 4), (0, 6), (0, 30), (1, 3), (1, 5), (1, 10), (1, 18), (1, 19), (2, 3), (2, 5), (2, 28), (3, 6), (3, 27), (4, 7), (4, 16), (5, 29), (6, 7), (6, 26), (7, 20), (8, 9), (8, 11), (8, 12), (8, 26), (9, 15), (9, 30), (10, 11), (10, 12), (10, 13), (10, 23), (10, 24), (11, 14), (11, 27), (12, 21), (13, 14), (13, 29), (14, 28), (15, 22), (16, 20), (16, 35), (17, 18), (17, 19), (17, 33), (18, 20), (18, 32), (19, 34), (20, 31), (21, 22), (21, 23), (21, 31), (22, 35), (23, 25), (23, 32), (24, 25), (24, 34), (25, 33), (26, 27), (26, 30), (27, 28), (28, 29), (31, 32), (31, 35), (32, 33), (33, 34), (37, 38), (37, 40), (37, 41), (38, 39), (38, 42), (39, 40), (39, 43), (40, 44), (41, 42), (41, 44), (42, 43), (43, 44), (45, 46), (45, 48), (45, 49), (46, 47), (46, 50), (47, 48), (47, 51), (48, 52), (49, 50), (49, 52), (49, 53), (50, 51), (50, 54), (51, 52), (51, 55), (52, 56), (57, 58), (57, 60), (57, 61), (58, 59), (58, 62), (59, 60), (59, 63), (60, 64), (61, 62), (61, 64), (62, 63), (63, 64), (65, 66), (65, 68), (65, 69), (66, 67), (66, 70), (67, 68), (67, 71), (68, 72), (69, 70), (69, 72), (69, 73), (70, 71), (70, 74), (71, 72), (71, 75), (72, 76), (77, 78), (77, 80), (77, 81), (78, 79), (78, 82), (79, 80), (79, 83), (80, 84), (81, 82), (81, 84), (82, 83), (83, 84), (85, 86), (85, 88), (85, 89), (86, 87), (86, 90), (87, 88), (87, 91), (88, 92), (89, 90), (89, 92), (89, 93), (90, 91), (90, 94), (91, 92), (91, 95), (92, 96), (97, 98), (97, 100), (97, 101), (98, 99), (98, 102), (99, 100), (99, 103), (100, 104), (101, 102), (101, 104), (102, 103), (103, 104), (105, 106), (105, 108), (105, 109), (106, 107), (106, 110), (107, 108), (107, 111), (108, 112), (109, 110), (109, 112), (109, 113), (110, 111), (110, 114), (111, 112), (111, 115), (112, 116), (117, 118), (117, 120), (117, 121), (118, 119), (118, 122), (119, 120), (119, 123), (120, 124), (121, 122), (121, 124), (122, 123), (123, 124), (125, 126), (125, 128), (125, 129), (126, 127), (126, 130), (127, 128), (127, 131), (128, 132), (129, 130), (129, 132), (129, 133), (130, 131), (130, 134), (131, 132), (131, 135), (132, 136), (137, 138), (137, 140), (137, 141), (138, 139), (138, 142), (139, 140), (139, 143), (140, 144), (141, 142), (141, 144), (142, 143), (143, 144), (145, 146), (145, 148), (145, 149), (146, 147), (146, 150), (147, 148), (147, 151), (148, 152), (149, 150), (149, 152), (149, 153), (150, 151), (150, 154), (151, 152), (151, 155), (152, 156), (157, 158), (157, 160), (157, 161), (158, 159), (158, 162), (159, 160), (159, 163), (160, 164), (161, 162), (161, 164), (162, 163), (163, 164), (165, 166), (165, 168), (165, 169), (166, 167), (166, 170), (167, 168), (167, 171), (168, 172), (169, 170), (169, 172), (169, 173), (170, 171), (170, 174), (171, 172), (171, 175), (172, 176), (177, 178), (177, 180), (177, 181), (178, 179), (178, 182), (179, 180), (179, 183), (180, 184), (181, 182), (181, 184), (182, 183), (183, 184), (185, 186), (185, 188), (185, 189), (186, 187), (186, 190), (187, 188), (187, 191), (188, 192), (189, 190), (189, 192), (189, 193), (190, 191), (190, 194), (191, 192), (191, 195), (192, 196)])
me_plane.attributes.new('sharp_edge', 'BOOLEAN', 'EDGE').data.foreach_set('value', [ (min(e.vertices), max(e.vertices)) in _k for e in me_plane.edges])
_uv = me_plane.uv_layers.new(name='UVMap')
_uv.uv.foreach_set('vector', [0.02299, 0.5674, 0.007891, 0.1555, 0.0722, 0.1555, 0.0722, 0.5674, 0.007891, 0.1555, 0.002513, 0.002513, 0.06682, 0.002513, 0.0722, 0.1555, 0.01871, 0.9975, 0.02299, 0.5674, 0.0722, 0.5674, 0.0722, 0.9975, 0.2658, 0.5674, 0.2166, 0.5674, 0.2166, 0.1555, 0.2809, 0.1555, 0.2809, 0.1555, 0.2166, 0.1555, 0.222, 0.002513, 0.2863, 0.002513, 0.2701, 0.9975, 0.2166, 0.9975, 0.2166, 0.5674, 0.2658, 0.5674, 0.3211, 0.16, 0.3202, 0.561, 0.2971, 0.5623, 0.2995, 0.16, 0.3189, 0.002512, 0.3211, 0.16, 0.2995, 0.16, 0.2954, 0.01068, 0.4289, 0.4292, 0.4289, 0.4842, 0.4062, 0.4904, 0.4062, 0.4343, 0.4614, 0.3752, 0.4585, 0.422, 0.4324, 0.422, 0.4338, 0.3763, 0.4062, 0.1611, 0.4062, 0.01138, 0.4295, 0.002512, 0.4531, 0.009949, 0.4502, 0.1597, 0.4062, 0.3774, 0.4062, 0.3307, 0.4324, 0.3259, 0.4338, 0.3763, 0.4062, 0.3774, 0.4338, 0.3763, 0.4324, 0.422, 0.4062, 0.4242, 0.3202, 0.561, 0.3176, 0.9773, 0.2913, 0.9774, 0.2971, 0.5623, 0.1214, 0.5674, 0.0722, 0.5674, 0.0722, 0.1555, 0.1365, 0.1555, 0.1365, 0.1555, 0.0722, 0.1555, 0.07758, 0.002513, 0.1419, 0.002513, 0.1257, 0.9975, 0.0722, 0.9975, 0.0722, 0.5674, 0.1214, 0.5674, 0.1674, 0.5674, 0.1523, 0.1555, 0.2166, 0.1555, 0.2166, 0.5674, 0.1523, 0.1555, 0.1469, 0.002513, 0.2112, 0.002513, 0.2166, 0.1555, 0.1631, 0.9975, 0.1674, 0.5674, 0.2166, 0.5674, 0.2166, 0.9975, 0.3716, 0.159, 0.393, 0.1577, 0.3954, 0.5531, 0.372, 0.5531, 0.3736, 0.002512, 0.3971, 0.0107, 0.393, 0.1577, 0.3716, 0.159, 0.4289, 0.5501, 0.4062, 0.5552, 0.4062, 0.4991, 0.4289, 0.4954, 0.4531, 0.3209, 0.4091, 0.3208, 0.4062, 0.1741, 0.4298, 0.1661, 0.4531, 0.1743, 0.4338, 0.3763, 0.4324, 0.3259, 0.4585, 0.3285, 0.4614, 0.3752, 0.372, 0.5531, 0.3954, 0.5531, 0.4012, 0.971, 0.3752, 0.9723, 0.3437, 0.5616, 0.3437, 0.9766, 0.3176, 0.9773, 0.3202, 0.561, 0.453, 0.4323, 0.453, 0.4884, 0.4289, 0.4842, 0.4289, 0.4292, 0.3423, 0.009995, 0.3427, 0.1594, 0.3211, 0.16, 0.3189, 0.002512, 0.3427, 0.1594, 0.3437, 0.5616, 0.3202, 0.561, 0.3211, 0.16, 0.3488, 0.5537, 0.372, 0.5531, 0.3752, 0.9723, 0.3488, 0.9717, 0.453, 0.5532, 0.4289, 0.5501, 0.4289, 0.4954, 0.453, 0.4972, 0.3502, 0.01131, 0.3736, 0.002512, 0.3716, 0.159, 0.3498, 0.1583, 0.3498, 0.1583, 0.3716, 0.159, 0.372, 0.5531, 0.3488, 0.5537, 0.5039, 0.2375, 0.5039, 0.2481, 0.4993, 0.248, 0.4993, 0.2373, 0.4993, 0.1845, 0.4993, 0.1738, 0.5039, 0.1739, 0.5039, 0.1846, 0.5039, 0.1056, 0.5039, 0.1175, 0.4993, 0.1174, 0.4993, 0.1055, 0.4993, 0.04914, 0.4993, 0.03718, 0.5039, 0.03727, 0.5039, 0.04923, 0.4854, 0.4927, 0.4942, 0.5015, 0.4892, 0.5015, 0.4854, 0.4978, 0.4854, 0.5103, 0.4767, 0.5015, 0.4817, 0.5015, 0.4854, 0.5052, 0.4942, 0.5015, 0.4854, 0.5103, 0.4854, 0.5052, 0.4892, 0.5015, 0.4767, 0.5015, 0.4854, 0.4927, 0.4854, 0.4978, 0.4817, 0.5015, 0.4715, 0.8313, 0.4664, 0.8314, 0.4664, 0.7903, 0.4715, 0.7902, 0.4664, 0.6697, 0.4715, 0.6696, 0.4715, 0.7107, 0.4664, 0.7108, 0.4767, 0.3364, 0.4812, 0.3363, 0.4812, 0.3774, 0.4767, 0.3776, 0.4812, 0.05298, 0.4767, 0.05312, 0.4767, 0.01196, 0.4812, 0.01182, 0.4664, 0.7108, 0.4715, 0.7107, 0.4698, 0.7202, 0.4693, 0.7202, 0.4767, 0.3776, 0.4812, 0.3774, 0.4804, 0.3869, 0.4799, 0.3869, 0.4812, 0.01182, 0.4767, 0.01196, 0.4775, 0.002526, 0.478, 0.002513, 0.4715, 0.7902, 0.4664, 0.7903, 0.4681, 0.7808, 0.4686, 0.7808, 0.4891, 0.6898, 0.4767, 0.6898, 0.4767, 0.6774, 0.4891, 0.6774, 0.5039, 0.2533, 0.5039, 0.264, 0.4993, 0.2638, 0.4993, 0.2532, 0.4993, 0.2163, 0.4993, 0.2055, 0.5039, 0.2057, 0.5039, 0.2164, 0.5039, 0.1568, 0.5039, 0.1687, 0.4993, 0.1686, 0.4993, 0.1567, 0.4993, 0.08329, 0.4993, 0.07133, 0.5039, 0.07143, 0.5039, 0.08339, 0.4854, 0.5153, 0.4942, 0.5241, 0.4892, 0.5241, 0.4854, 0.5204, 0.4854, 0.5328, 0.4767, 0.5241, 0.4817, 0.5241, 0.4854, 0.5278, 0.4942, 0.5241, 0.4854, 0.5328, 0.4854, 0.5278, 0.4892, 0.5241, 0.4767, 0.5241, 0.4854, 0.5153, 0.4854, 0.5204, 0.4817, 0.5241, 0.4715, 0.7757, 0.4664, 0.7758, 0.4664, 0.7347, 0.4715, 0.7346, 0.4664, 0.5029, 0.4715, 0.5028, 0.4715, 0.5439, 0.4664, 0.544, 0.4767, 0.2252, 0.4812, 0.225, 0.4812, 0.2662, 0.4767, 0.2663, 0.4812, 0.1086, 0.4767, 0.1087, 0.4767, 0.06759, 0.4812, 0.06745, 0.4664, 0.544, 0.4715, 0.5439, 0.4698, 0.5534, 0.4693, 0.5534, 0.4767, 0.2663, 0.4812, 0.2662, 0.4804, 0.2756, 0.4799, 0.2756, 0.4812, 0.06745, 0.4767, 0.06759, 0.4775, 0.05816, 0.478, 0.05814, 0.4715, 0.7346, 0.4664, 0.7347, 0.4681, 0.7252, 0.4686, 0.7252, 0.4891, 0.7072, 0.4767, 0.7072, 0.4767, 0.6948, 0.4891, 0.6948, 0.5039, 0.002551, 0.5039, 0.01482, 0.4993, 0.01478, 0.4993, 0.002513, 0.4767, 0.9507, 0.4767, 0.9384, 0.4813, 0.9384, 0.4813, 0.9507, 0.4813, 0.7645, 0.4813, 0.7769, 0.4767, 0.7769, 0.4767, 0.7646, 0.4767, 0.8117, 0.4767, 0.7994, 0.4813, 0.7993, 0.4813, 0.8117, 0.4767, 0.5727, 0.4891, 0.5727, 0.4855, 0.5763, 0.4803, 0.5763, 0.4891, 0.5852, 0.4767, 0.5852, 0.4803, 0.5816, 0.4855, 0.5816, 0.4891, 0.5727, 0.4891, 0.5852, 0.4855, 0.5816, 0.4855, 0.5763, 0.4767, 0.5852, 0.4767, 0.5727, 0.4803, 0.5763, 0.4803, 0.5816, 0.4114, 0.6664, 0.4062, 0.6663, 0.4062, 0.6252, 0.4114, 0.6253, 0.4062, 0.727, 0.4114, 0.727, 0.4114, 0.7681, 0.4062, 0.768, 0.4664, 0.3917, 0.4716, 0.3916, 0.4716, 0.4328, 0.4664, 0.4328, 0.4716, 0.2198, 0.4664, 0.2198, 0.4664, 0.1787, 0.4716, 0.1786, 0.4062, 0.768, 0.4114, 0.7681, 0.4088, 0.7775, 0.4083, 0.7775, 0.4664, 0.4328, 0.4716, 0.4328, 0.4696, 0.4422, 0.4691, 0.4422, 0.4716, 0.1786, 0.4664, 0.1787, 0.4684, 0.1693, 0.4689, 0.1693, 0.4114, 0.6253, 0.4062, 0.6252, 0.4088, 0.6158, 0.4093, 0.6158, 0.4891, 0.5379, 0.4891, 0.5503, 0.4767, 0.5503, 0.4767, 0.5379, 0.4767, 0.8813, 0.4767, 0.869, 0.4813, 0.8689, 0.4813, 0.8813, 0.4813, 0.8341, 0.4813, 0.8465, 0.4767, 0.8465, 0.4767, 0.8342, 0.4813, 0.9731, 0.4813, 0.9854, 0.4767, 0.9853, 0.4767, 0.9731, 0.4767, 0.916, 0.4767, 0.9037, 0.4813, 0.9037, 0.4813, 0.916, 0.4767, 0.6076, 0.4891, 0.6076, 0.4855, 0.6112, 0.4803, 0.6112, 0.4891, 0.62, 0.4767, 0.62, 0.4803, 0.6164, 0.4855, 0.6164, 0.4891, 0.6076, 0.4891, 0.62, 0.4855, 0.6164, 0.4855, 0.6112, 0.4767, 0.62, 0.4767, 0.6076, 0.4803, 0.6112, 0.4803, 0.6164, 0.4664, 0.3361, 0.4716, 0.336, 0.4716, 0.3772, 0.4664, 0.3772, 0.4716, 0.1086, 0.4664, 0.1087, 0.4664, 0.0675, 0.4716, 0.06746, 0.4664, 0.002513, 0.4716, 0.002558, 0.4716, 0.04365, 0.4664, 0.04361, 0.4114, 0.8886, 0.4062, 0.8886, 0.4062, 0.8475, 0.4114, 0.8475, 0.4716, 0.06746, 0.4664, 0.0675, 0.4684, 0.05809, 0.469, 0.05809, 0.4664, 0.04361, 0.4716, 0.04365, 0.469, 0.05306, 0.4685, 0.05306, 0.4114, 0.8475, 0.4062, 0.8475, 0.4088, 0.8381, 0.4093, 0.8381, 0.4664, 0.3772, 0.4716, 0.3772, 0.4696, 0.3866, 0.4691, 0.3866, 0.4767, 0.7247, 0.4767, 0.7122, 0.4891, 0.7122, 0.4891, 0.7247, 0.5039, 0.2692, 0.5039, 0.2798, 0.4993, 0.2797, 0.4993, 0.269, 0.4993, 0.2321, 0.4993, 0.2214, 0.5039, 0.2216, 0.5039, 0.2323, 0.5039, 0.1397, 0.5039, 0.1517, 0.4993, 0.1516, 0.4993, 0.1396, 0.4993, 0.06621, 0.4993, 0.05426, 0.5039, 0.05435, 0.5039, 0.06631, 0.4854, 0.4701, 0.4942, 0.4789, 0.4892, 0.4789, 0.4854, 0.4752, 0.4854, 0.4877, 0.4767, 0.4789, 0.4817, 0.4789, 0.4854, 0.4826, 0.4942, 0.4789, 0.4854, 0.4877, 0.4854, 0.4826, 0.4892, 0.4789, 0.4767, 0.4789, 0.4854, 0.4701, 0.4854, 0.4752, 0.4817, 0.4789, 0.4715, 0.8869, 0.4664, 0.887, 0.4664, 0.8459, 0.4715, 0.8458, 0.4664, 0.5585, 0.4715, 0.5584, 0.4715, 0.5995, 0.4664, 0.5996, 0.4767, 0.3921, 0.4812, 0.3919, 0.4812, 0.4331, 0.4767, 0.4332, 0.4812, 0.1642, 0.4767, 0.1644, 0.4767, 0.1232, 0.4812, 0.1231, 0.4664, 0.5996, 0.4715, 0.5995, 0.4698, 0.609, 0.4693, 0.609, 0.4767, 0.4332, 0.4812, 0.4331, 0.4804, 0.4425, 0.4799, 0.4425, 0.4812, 0.1231, 0.4767, 0.1232, 0.4775, 0.1138, 0.478, 0.1138, 0.4715, 0.8458, 0.4664, 0.8459, 0.4681, 0.8364, 0.4686, 0.8364, 0.4891, 0.6375, 0.4767, 0.6375, 0.4767, 0.6251, 0.4891, 0.6251, 0.5039, 0.285, 0.5039, 0.2957, 0.4993, 0.2955, 0.4993, 0.2849, 0.4993, 0.2004, 0.4993, 0.1896, 0.5039, 0.1898, 0.5039, 0.2005, 0.5039, 0.1227, 0.5039, 0.1346, 0.4993, 0.1345, 0.4993, 0.1226, 0.4993, 0.1004, 0.4993, 0.08841, 0.5039, 0.08851, 0.5039, 0.1005, 0.4854, 0.4475, 0.4942, 0.4563, 0.4892, 0.4563, 0.4854, 0.4526, 0.4854, 0.4651, 0.4767, 0.4563, 0.4817, 0.4563, 0.4854, 0.46, 0.4942, 0.4563, 0.4854, 0.4651, 0.4854, 0.46, 0.4892, 0.4563, 0.4767, 0.4563, 0.4854, 0.4475, 0.4854, 0.4526, 0.4817, 0.4563, 0.4715, 0.9425, 0.4664, 0.9426, 0.4664, 0.9015, 0.4715, 0.9014, 0.4664, 0.6141, 0.4715, 0.614, 0.4715, 0.6551, 0.4664, 0.6552, 0.4767, 0.2808, 0.4812, 0.2807, 0.4812, 0.3218, 0.4767, 0.322, 0.4812, 0.2199, 0.4767, 0.22, 0.4767, 0.1789, 0.4812, 0.1787, 0.4664, 0.6552, 0.4715, 0.6551, 0.4698, 0.6646, 0.4693, 0.6646, 0.4767, 0.322, 0.4812, 0.3218, 0.4804, 0.3312, 0.4799, 0.3313, 0.4812, 0.1787, 0.4767, 0.1789, 0.4775, 0.1694, 0.478, 0.1694, 0.4715, 0.9014, 0.4664, 0.9015, 0.4681, 0.892, 0.4686, 0.892, 0.4891, 0.7421, 0.4767, 0.7421, 0.4767, 0.7297, 0.4891, 0.7297, 0.5039, 0.01988, 0.5039, 0.03215, 0.4993, 0.03211, 0.4993, 0.01985, 0.4767, 0.9333, 0.4767, 0.921, 0.4813, 0.9211, 0.4813, 0.9333, 0.4813, 0.7471, 0.4813, 0.7595, 0.4767, 0.7595, 0.4767, 0.7472, 0.4767, 0.7943, 0.4767, 0.782, 0.4813, 0.7819, 0.4813, 0.7943, 0.4891, 0.5553, 0.4891, 0.5677, 0.4855, 0.5641, 0.4855, 0.5589, 0.4767, 0.5677, 0.4767, 0.5553, 0.4803, 0.5589, 0.4803, 0.5641, 0.4891, 0.5677, 0.4767, 0.5677, 0.4803, 0.5641, 0.4855, 0.5641, 0.4767, 0.5553, 0.4891, 0.5553, 0.4855, 0.5589, 0.4803, 0.5589, 0.4114, 0.6108, 0.4062, 0.6107, 0.4062, 0.5696, 0.4114, 0.5697, 0.4062, 0.6714, 0.4114, 0.6714, 0.4114, 0.7125, 0.4062, 0.7125, 0.4664, 0.4473, 0.4716, 0.4472, 0.4716, 0.4884, 0.4664, 0.4884, 0.4716, 0.2754, 0.4664, 0.2754, 0.4664, 0.2343, 0.4716, 0.2342, 0.4062, 0.7125, 0.4114, 0.7125, 0.4088, 0.7219, 0.4083, 0.7219, 0.4664, 0.4884, 0.4716, 0.4884, 0.4696, 0.4978, 0.4691, 0.4978, 0.4716, 0.2342, 0.4664, 0.2343, 0.4684, 0.2249, 0.4689, 0.2249, 0.4114, 0.5697, 0.4062, 0.5696, 0.4088, 0.5602, 0.4093, 0.5602, 0.4891, 0.5902, 0.4891, 0.6026, 0.4767, 0.6026, 0.4767, 0.5902, 0.4767, 0.8639, 0.4767, 0.8516, 0.4813, 0.8515, 0.4813, 0.8639, 0.4813, 0.8167, 0.4813, 0.8291, 0.4767, 0.8291, 0.4767, 0.8168, 0.4813, 0.9557, 0.4813, 0.968, 0.4767, 0.968, 0.4767, 0.9557, 0.4767, 0.8986, 0.4767, 0.8863, 0.4813, 0.8864, 0.4813, 0.8986, 0.4767, 0.6549, 0.4767, 0.6425, 0.4803, 0.6461, 0.4803, 0.6513, 0.4891, 0.6425, 0.4891, 0.6549, 0.4855, 0.6513, 0.4855, 0.6461, 0.4767, 0.6425, 0.4891, 0.6425, 0.4855, 0.6461, 0.4803, 0.6461, 0.4891, 0.6549, 0.4767, 0.6549, 0.4803, 0.6513, 0.4855, 0.6513, 0.4664, 0.2805, 0.4716, 0.2804, 0.4716, 0.3216, 0.4664, 0.3216, 0.4716, 0.1642, 0.4664, 0.1642, 0.4664, 0.1231, 0.4716, 0.123, 0.4062, 0.8937, 0.4114, 0.8937, 0.4114, 0.9348, 0.4062, 0.9348, 0.4114, 0.8331, 0.4062, 0.833, 0.4062, 0.7919, 0.4114, 0.792, 0.4716, 0.123, 0.4664, 0.1231, 0.4684, 0.1137, 0.469, 0.1137, 0.4062, 0.9348, 0.4114, 0.9348, 0.4088, 0.9442, 0.4083, 0.9442, 0.4114, 0.792, 0.4062, 0.7919, 0.4088, 0.7825, 0.4093, 0.7825, 0.4664, 0.3216, 0.4716, 0.3216, 0.4696, 0.331, 0.4691, 0.331, 0.4767, 0.6723, 0.4767, 0.6599, 0.4891, 0.6599, 0.4891, 0.6723])
me_plane.materials.append(mat_m_character_mannequin_001)
me_plane.update()
me_plane.normals_split_custom_set([tuple(v) for v in zip(*[iter([-0.002215, 1.0, -0.006607, -0.002215, 1.0, -0.006607, -2.891e-09, 1.0, -0.006607, -2.892e-09, 1.0, -0.006607, -0.022, 0.9997, 0.008472, -0.022, 0.9997, 0.008472, -0.022, 0.9997, 0.008472, -0.022, 0.9997, 0.008472, 0.0251, 0.9997, 0.002872, 0.0251, 0.9997, 0.002872, 0.0251, 0.9997, 0.002872, 0.0251, 0.9997, 0.002872, 0.04008, -0.9992, 0.008489, 0.04008, -0.9992, 0.008489, 0.04008, -0.9992, 0.008489, 0.04008, -0.9992, 0.008489, 0.01586, -0.9994, -0.0305, 0.01586, -0.9994, -0.0305, 0.01586, -0.9994, -0.0305, 0.01586, -0.9994, -0.0305, -0.003757, -0.9998, 0.01981, 0.0, -0.9998, 0.01981, 0.0, -0.9998, 0.01981, -0.003757, -0.9998, 0.01981, -0.9977, -0.06078, -0.02987, -0.9977, -0.06078, -0.02987, -0.9977, -0.06078, -0.02987, -0.9977, -0.06078, -0.02987, -0.9976, 0.06112, -0.03304, -0.9976, 0.06112, -0.03304, -0.9976, 0.06112, -0.03304, -0.9976, 0.06112, -0.03304, 0.0, -0.337, 0.9415, 0.0, -0.337, 0.9415, 0.0, -0.337, 0.9415, 0.0, -0.337, 0.9415, 1.234e-08, 0.0, -1.0, 4.725e-08, 0.0, -1.0, 2.322e-08, 0.0, -1.0, 1.734e-08, 0.0, -1.0, 0.9994, 0.0, 0.03416, 0.9994, 0.0, 0.03416, 0.9994, 0.0, 0.03416, 0.9994, 0.0, 0.03416, 0.9994, 0.0, 0.03416, 2.247e-08, 0.0, -1.0, 4.494e-08, 0.0, -1.0, 1.179e-08, 0.0, -1.0, 1.734e-08, 0.0, -1.0, 2.247e-08, 0.0, -1.0, 1.734e-08, 0.0, -1.0, 2.322e-08, 0.0, -1.0, 0.0, 0.0, -1.0, -0.9985, -0.05516, 0.004427, -0.9985, -0.05516, 0.004427, -0.9985, -0.05516, 0.004427, -0.9985, -0.05516, 0.004427, 0.002215, 1.0, -0.006607, -2.892e-09, 1.0, -0.006607, -2.891e-09, 1.0, -0.006607, 0.002215, 1.0, -0.006607, 0.022, 0.9997, 0.008472, 0.022, 0.9997, 0.008472, 0.022, 0.9997, 0.008472, 0.022, 0.9997, 0.008472, -0.0251, 0.9997, 0.002872, -0.0251, 0.9997, 0.002872, -0.0251, 0.9997, 0.002872, -0.0251, 0.9997, 0.002872, -0.04008, -0.9992, 0.008489, -0.04008, -0.9992, 0.008489, -0.04008, -0.9992, 0.008489, -0.04008, -0.9992, 0.008489, -0.01586, -0.9994, -0.0305, -0.01586, -0.9994, -0.0305, -0.01586, -0.9994, -0.0305, -0.01586, -0.9994, -0.0305, 0.003757, -0.9998, 0.01981, 0.003757, -0.9998, 0.01981, 0.0, -0.9998, 0.01981, 0.0, -0.9998, 0.01981, 0.9974, -0.05815, -0.04311, 0.9974, -0.05815, -0.04311, 0.9974, -0.05815, -0.04311, 0.9974, -0.05815, -0.04311, 0.9983, -0.05486, -0.01704, 0.9983, -0.05486, -0.01704, 0.9983, -0.05486, -0.01704, 0.9983, -0.05486, -0.01704, 0.0, -0.3355, 0.9421, 0.0, -0.3355, 0.9421, 0.0, -0.3355, 0.9421, 0.0, -0.3355, 0.9421, -0.9994, 0.0, 0.03416, -0.9994, 0.0, 0.03416, -0.9994, 0.0, 0.03416, -0.9994, 0.0, 0.03416, -0.9994, 0.0, 0.03416, 1.734e-08, 0.0, -1.0, 1.179e-08, 0.0, -1.0, -2.256e-08, 0.0, -1.0, 1.234e-08, 0.0, -1.0, 0.9984, -0.05336, 0.01712, 0.9984, -0.05336, 0.01712, 0.9984, -0.05336, 0.01712, 0.9984, -0.05336, 0.01712, -0.9985, 0.05516, 0.003682, -0.9985, 0.05516, 0.003682, -0.9985, 0.05516, 0.003682, -0.9985, 0.05516, 0.003682, 0.0, 0.337, 0.9415, 0.0, 0.337, 0.9415, 0.0, 0.337, 0.9415, 0.0, 0.337, 0.9415, -0.9975, -0.06138, -0.03449, -0.9975, -0.06138, -0.03449, -0.9975, -0.06138, -0.03449, -0.9975, -0.06138, -0.03449, -0.9977, 0.06078, -0.03038, -0.9977, 0.06078, -0.03038, -0.9977, 0.06078, -0.03038, -0.9977, 0.06078, -0.03038, 0.9984, 0.05336, 0.0164, 0.9984, 0.05336, 0.0164, 0.9984, 0.05336, 0.0164, 0.9984, 0.05336, 0.0164, 0.0, 0.3355, 0.9421, 0.0, 0.3355, 0.9421, 0.0, 0.3355, 0.9421, 0.0, 0.3355, 0.9421, 0.9984, 0.0551, -0.01573, 0.9984, 0.0551, -0.01573, 0.9984, 0.0551, -0.01573, 0.9984, 0.0551, -0.01573, 0.9974, 0.05815, -0.04359, 0.9974, 0.05815, -0.04359, 0.9974, 0.05815, -0.04359, 0.9974, 0.05815, -0.04359, 0.7071, 0.0, 0.7071, 0.7071, 0.0, 0.7071, 0.7071, 0.0, 0.7071, 0.7071, 0.0, 0.7071, -0.7071, 0.0, -0.7071, -0.7071, 0.0, -0.7071, -0.7071, 0.0, -0.7071, -0.7071, 0.0, -0.7071, 0.7071, 0.0, -0.7071, 0.7071, 0.0, -0.7071, 0.7071, 0.0, -0.7071, 0.7071, 0.0, -0.7071, -0.7071, 0.0, 0.7071, -0.7071, 0.0, 0.7071, -0.7071, 0.0, 0.7071, -0.7071, 0.0, 0.7071, 0.0, 1.0, -5.33e-07, 0.0, 1.0, 0.0, 0.0, 1.0, 0.0, 0.0, 1.0, -5.33e-07, 0.0, 1.0, 5.33e-07, 0.0, 1.0, 0.0, 0.0, 1.0, 0.0, 0.0, 1.0, 5.33e-07, 0.0, 1.0, 0.0, 0.0, 1.0, 5.33e-07, 0.0, 1.0, 5.33e-07, 0.0, 1.0, 0.0, 0.0, 1.0, 0.0, 0.0, 1.0, -5.33e-07, 0.0, 1.0, -5.33e-07, 0.0, 1.0, 0.0, 0.7071, 0.0, -0.7071, 0.7071, 0.0, -0.7071, 0.7071, 0.0, -0.7071, 0.7071, 0.0, -0.7071, -0.7071, 0.0, 0.7071, -0.7071, 0.0, 0.7071, -0.7071, 0.0, 0.7071, -0.7071, 0.0, 0.7071, 0.7071, 0.0, 0.7071, 0.7071, 0.0, 0.7071, 0.7071, 0.0, 0.7071, 0.7071, 0.0, 0.7071, -0.7071, 0.0, -0.7071, -0.7071, 0.0, -0.7071, -0.7071, 0.0, -0.7071, -0.7071, 0.0, -0.7071, -0.6852, 0.2471, 0.6852, -0.6852, 0.2471, 0.6852, -0.6852, 0.2471, 0.6852, -0.6852, 0.2471, 0.6852, 0.6852, 0.2471, 0.6852, 0.6852, 0.2471, 0.6852, 0.6852, 0.2471, 0.6852, 0.6852, 0.2471, 0.6852, -0.6852, 0.2471, -0.6852, -0.6852, 0.2471, -0.6852, -0.6852, 0.2471, -0.6852, -0.6852, 0.2471, -0.6852, 0.6852, 0.2471, -0.6852, 0.6852, 0.2471, -0.6852, 0.6852, 0.2471, -0.6852, 0.6852, 0.2471, -0.6852, 0.0, -1.0, 0.0, 0.0, -1.0, 0.0, 0.0, -1.0, 0.0, 0.0, -1.0, 0.0, 0.7071, 0.0, 0.7071, 0.7071, 0.0, 0.7071, 0.7071, 0.0, 0.7071, 0.7071, 0.0, 0.7071, -0.7071, 0.0, -0.7071, -0.7071, 0.0, -0.7071, -0.7071, 0.0, -0.7071, -0.7071, 0.0, -0.7071, 0.7071, 0.0, -0.7071, 0.7071, 0.0, -0.7071, 0.7071, 0.0, -0.7071, 0.7071, 0.0, -0.7071, -0.7071, 0.0, 0.7071, -0.7071, 0.0, 0.7071, -0.7071, 0.0, 0.7071, -0.7071, 0.0, 0.7071, 0.0, 1.0, 2.665e-07, 0.0, 1.0, 0.0, 0.0, 1.0, 0.0, 0.0, 1.0, 2.665e-07, 0.0, 1.0, -2.665e-07, 0.0, 1.0, 0.0, 0.0, 1.0, 0.0, 0.0, 1.0, -2.665e-07, 0.0, 1.0, 0.0, 0.0, 1.0, -2.665e-07, 0.0, 1.0, -2.665e-07, 0.0, 1.0, 0.0, 0.0, 1.0, 0.0, 0.0, 1.0, 2.665e-07, 0.0, 1.0, 2.665e-07, 0.0, 1.0, 0.0, 0.7071, 0.0, -0.7071, 0.7071, 0.0, -0.7071, 0.7071, 0.0, -0.7071, 0.7071, 0.0, -0.7071, -0.7071, 0.0, 0.7071, -0.7071, 0.0, 0.7071, -0.7071, 0.0, 0.7071, -0.7071, 0.0, 0.7071, 0.7071, 0.0, 0.7071, 0.7071, 0.0, 0.7071, 0.7071, 0.0, 0.7071, 0.7071, 0.0, 0.7071, -0.7071, 0.0, -0.7071, -0.7071, 0.0, -0.7071, -0.7071, 0.0, -0.7071, -0.7071, 0.0, -0.7071, -0.6852, 0.2471, 0.6852, -0.6852, 0.2471, 0.6852, -0.6852, 0.2471, 0.6852, -0.6852, 0.2471, 0.6852, 0.6852, 0.2471, 0.6852, 0.6852, 0.2471, 0.6852, 0.6852, 0.2471, 0.6852, 0.6852, 0.2471, 0.6852, -0.6852, 0.2471, -0.6852, -0.6852, 0.2471, -0.6852, -0.6852, 0.2471, -0.6852, -0.6852, 0.2471, -0.6852, 0.6852, 0.2471, -0.6852, 0.6852, 0.2471, -0.6852, 0.6852, 0.2471, -0.6852, 0.6852, 0.2471, -0.6852, 0.0, -1.0, 0.0, 0.0, -1.0, 0.0, 0.0, -1.0, 0.0, 0.0, -1.0, 0.0, 0.9204, 0.0, 0.3909, 0.9204, 0.0, 0.3909, 0.9204, 0.0, 0.3909, 0.9204, 0.0, 0.3909, -0.9204, 0.0, -0.3909, -0.9204, 0.0, -0.3909, -0.9204, 0.0, -0.3909, -0.9204, 0.0, -0.3909, 0.3909, 0.0, -0.9204, 0.3909, 0.0, -0.9204, 0.3909, 0.0, -0.9204, 0.3909, 0.0, -0.9204, -0.3909, 0.0, 0.9204, -0.3909, 0.0, 0.9204, -0.3909, 0.0, 0.9204, -0.3909, 0.0, 0.9204, 0.0, 1.0, 5.33e-07, 0.0, 1.0, 2.665e-07, 0.0, 1.0, 2.665e-07, 0.0, 1.0, 5.33e-07, 0.0, 1.0, 1.332e-07, 0.0, 1.0, 3.997e-07, 0.0, 1.0, 3.997e-07, 0.0, 1.0, 1.332e-07, 0.0, 1.0, 2.665e-07, 0.0, 1.0, 1.332e-07, 0.0, 1.0, 1.332e-07, 0.0, 1.0, 2.665e-07, 0.0, 1.0, 3.997e-07, 0.0, 1.0, 5.33e-07, 0.0, 1.0, 5.33e-07, 0.0, 1.0, 3.997e-07, 0.3909, 0.0, -0.9204, 0.3909, 0.0, -0.9204, 0.3909, 0.0, -0.9204, 0.3909, 0.0, -0.9204, -0.3909, 0.0, 0.9204, -0.3909, 0.0, 0.9204, -0.3909, 0.0, 0.9204, -0.3909, 0.0, 0.9204, 0.9204, 0.0, 0.3909, 0.9204, 0.0, 0.3909, 0.9204, 0.0, 0.3909, 0.9204, 0.0, 0.3909, -0.9204, 0.0, -0.3909, -0.9204, 0.0, -0.3909, -0.9204, 0.0, -0.3909, -0.9204, 0.0, -0.3909, -0.3788, 0.2471, 0.8919, -0.3788, 0.2471, 0.8919, -0.3788, 0.2471, 0.8919, -0.3788, 0.2471, 0.8919, 0.8919, 0.2471, 0.3788, 0.8919, 0.2471, 0.3788, 0.8919, 0.2471, 0.3788, 0.8919, 0.2471, 0.3788, -0.8919, 0.2471, -0.3788, -0.8919, 0.2471, -0.3788, -0.8919, 0.2471, -0.3788, -0.8919, 0.2471, -0.3788, 0.3788, 0.2471, -0.8919, 0.3788, 0.2471, -0.8919, 0.3788, 0.2471, -0.8919, 0.3788, 0.2471, -0.8919, 0.0, -1.0, -1.094e-07, 0.0, -1.0, -1.094e-07, 0.0, -1.0, -1.094e-07, 0.0, -1.0, -1.094e-07, -0.3862, 0.0, 0.9224, -0.3862, 0.0, 0.9224, -0.3862, 0.0, 0.9224, -0.3862, 0.0, 0.9224, 0.3862, 0.0, -0.9224, 0.3862, 0.0, -0.9224, 0.3862, 0.0, -0.9224, 0.3862, 0.0, -0.9224, 0.9224, 0.0, 0.3863, 0.9224, 0.0, 0.3863, 0.9224, 0.0, 0.3863, 0.9224, 0.0, 0.3863, -0.9224, 2.936e-07, -0.3862, -0.9224, 2.936e-07, -0.3862, -0.9224, 2.936e-07, -0.3862, -0.9224, 2.936e-07, -0.3862, 5.131e-07, 1.0, 5.33e-07, 5.131e-07, 1.0, 5.33e-07, 5.131e-07, 1.0, 5.33e-07, 5.131e-07, 1.0, 5.33e-07, 5.131e-07, 1.0, 2.665e-07, 5.131e-07, 1.0, 2.665e-07, 5.131e-07, 1.0, 2.665e-07, 5.131e-07, 1.0, 2.665e-07, 5.131e-07, 1.0, 5.33e-07, 5.131e-07, 1.0, 2.665e-07, 5.131e-07, 1.0, 2.665e-07, 5.131e-07, 1.0, 5.33e-07, 5.131e-07, 1.0, 2.665e-07, 5.131e-07, 1.0, 5.33e-07, 5.131e-07, 1.0, 5.33e-07, 5.131e-07, 1.0, 2.665e-07, 0.9224, -1.559e-07, 0.3862, 0.9224, -1.559e-07, 0.3862, 0.9224, -1.559e-07, 0.3862, 0.9224, -1.559e-07, 0.3862, -0.9224, 1.169e-07, -0.3862, -0.9224, 1.169e-07, -0.3862, -0.9224, 1.169e-07, -0.3862, -0.9224, 1.169e-07, -0.3862, -0.3862, 5.846e-08, 0.9224, -0.3862, 5.846e-08, 0.9224, -0.3862, 5.846e-08, 0.9224, -0.3862, 5.846e-08, 0.9224, 0.3862, -4.872e-08, -0.9224, 0.3862, -4.872e-08, -0.9224, 0.3862, -4.872e-08, -0.9224, 0.3862, -4.872e-08, -0.9224, -0.8938, 0.2471, -0.3743, -0.8938, 0.2471, -0.3743, -0.8938, 0.2471, -0.3743, -0.8938, 0.2471, -0.3743, -0.3742, 0.2471, 0.8938, -0.3742, 0.2471, 0.8938, -0.3742, 0.2471, 0.8938, -0.3742, 0.2471, 0.8938, 0.3742, 0.2471, -0.8938, 0.3742, 0.2471, -0.8938, 0.3742, 0.2471, -0.8938, 0.3742, 0.2471, -0.8938, 0.8938, 0.2471, 0.3743, 0.8938, 0.2471, 0.3743, 0.8938, 0.2471, 0.3743, 0.8938, 0.2471, 0.3743, -4.214e-07, -1.0, -2.188e-07, -4.214e-07, -1.0, -2.188e-07, -4.214e-07, -1.0, -2.188e-07, -4.214e-07, -1.0, -2.188e-07, 0.7071, 0.0, 0.7071, 0.7071, 0.0, 0.7071, 0.7071, 0.0, 0.7071, 0.7071, 0.0, 0.7071, -0.7071, 0.0, -0.7071, -0.7071, 0.0, -0.7071, -0.7071, 0.0, -0.7071, -0.7071, 0.0, -0.7071, 0.7071, 0.0, -0.7071, 0.7071, 0.0, -0.7071, 0.7071, 0.0, -0.7071, 0.7071, 0.0, -0.7071, -0.7071, 0.0, 0.7071, -0.7071, 0.0, 0.7071, -0.7071, 0.0, 0.7071, -0.7071, 0.0, 0.7071, 0.0, 1.0, -5.33e-07, 0.0, 1.0, 0.0, 0.0, 1.0, 0.0, 0.0, 1.0, -5.33e-07, 0.0, 1.0, 5.33e-07, 0.0, 1.0, 0.0, 0.0, 1.0, 0.0, 0.0, 1.0, 5.33e-07, 0.0, 1.0, 0.0, 0.0, 1.0, 5.33e-07, 0.0, 1.0, 5.33e-07, 0.0, 1.0, 0.0, 0.0, 1.0, 0.0, 0.0, 1.0, -5.33e-07, 0.0, 1.0, -5.33e-07, 0.0, 1.0, 0.0, 0.7071, 0.0, -0.7071, 0.7071, 0.0, -0.7071, 0.7071, 0.0, -0.7071, 0.7071, 0.0, -0.7071, -0.7071, 0.0, 0.7071, -0.7071, 0.0, 0.7071, -0.7071, 0.0, 0.7071, -0.7071, 0.0, 0.7071, 0.7071, 0.0, 0.7071, 0.7071, 0.0, 0.7071, 0.7071, 0.0, 0.7071, 0.7071, 0.0, 0.7071, -0.7071, 0.0, -0.7071, -0.7071, 0.0, -0.7071, -0.7071, 0.0, -0.7071, -0.7071, 0.0, -0.7071, -0.6852, 0.2471, 0.6852, -0.6852, 0.2471, 0.6852, -0.6852, 0.2471, 0.6852, -0.6852, 0.2471, 0.6852, 0.6852, 0.2471, 0.6852, 0.6852, 0.2471, 0.6852, 0.6852, 0.2471, 0.6852, 0.6852, 0.2471, 0.6852, -0.6852, 0.2471, -0.6852, -0.6852, 0.2471, -0.6852, -0.6852, 0.2471, -0.6852, -0.6852, 0.2471, -0.6852, 0.6852, 0.2471, -0.6852, 0.6852, 0.2471, -0.6852, 0.6852, 0.2471, -0.6852, 0.6852, 0.2471, -0.6852, 0.0, -1.0, 0.0, 0.0, -1.0, 0.0, 0.0, -1.0, 0.0, 0.0, -1.0, 0.0, 0.7071, 0.0, 0.7071, 0.7071, 0.0, 0.7071, 0.7071, 0.0, 0.7071, 0.7071, 0.0, 0.7071, -0.7071, 0.0, -0.7071, -0.7071, 0.0, -0.7071, -0.7071, 0.0, -0.7071, -0.7071, 0.0, -0.7071, 0.7071, 0.0, -0.7071, 0.7071, 0.0, -0.7071, 0.7071, 0.0, -0.7071, 0.7071, 0.0, -0.7071, -0.7071, 0.0, 0.7071, -0.7071, 0.0, 0.7071, -0.7071, 0.0, 0.7071, -0.7071, 0.0, 0.7071, 0.0, 1.0, 0.0, 0.0, 1.0, 0.0, 0.0, 1.0, 0.0, 0.0, 1.0, 0.0, 0.0, 1.0, 0.0, 0.0, 1.0, 0.0, 0.0, 1.0, 0.0, 0.0, 1.0, 0.0, 0.0, 1.0, 0.0, 0.0, 1.0, 0.0, 0.0, 1.0, 0.0, 0.0, 1.0, 0.0, 0.0, 1.0, 0.0, 0.0, 1.0, 0.0, 0.0, 1.0, 0.0, 0.0, 1.0, 0.0, 0.7071, 0.0, -0.7071, 0.7071, 0.0, -0.7071, 0.7071, 0.0, -0.7071, 0.7071, 0.0, -0.7071, -0.7071, 0.0, 0.7071, -0.7071, 0.0, 0.7071, -0.7071, 0.0, 0.7071, -0.7071, 0.0, 0.7071, 0.7071, 0.0, 0.7071, 0.7071, 0.0, 0.7071, 0.7071, 0.0, 0.7071, 0.7071, 0.0, 0.7071, -0.7071, 0.0, -0.7071, -0.7071, 0.0, -0.7071, -0.7071, 0.0, -0.7071, -0.7071, 0.0, -0.7071, -0.6852, 0.2471, 0.6852, -0.6852, 0.2471, 0.6852, -0.6852, 0.2471, 0.6852, -0.6852, 0.2471, 0.6852, 0.6852, 0.2471, 0.6852, 0.6852, 0.2471, 0.6852, 0.6852, 0.2471, 0.6852, 0.6852, 0.2471, 0.6852, -0.6852, 0.2471, -0.6852, -0.6852, 0.2471, -0.6852, -0.6852, 0.2471, -0.6852, -0.6852, 0.2471, -0.6852, 0.6852, 0.2471, -0.6852, 0.6852, 0.2471, -0.6852, 0.6852, 0.2471, -0.6852, 0.6852, 0.2471, -0.6852, 0.0, -1.0, 0.0, 0.0, -1.0, 0.0, 0.0, -1.0, 0.0, 0.0, -1.0, 0.0, 0.9204, 0.0, 0.3909, 0.9204, 0.0, 0.3909, 0.9204, 0.0, 0.3909, 0.9204, 0.0, 0.3909, -0.9204, 0.0, -0.3909, -0.9204, 0.0, -0.3909, -0.9204, 0.0, -0.3909, -0.9204, 0.0, -0.3909, 0.3909, 0.0, -0.9204, 0.3909, 0.0, -0.9204, 0.3909, 0.0, -0.9204, 0.3909, 0.0, -0.9204, -0.3909, 0.0, 0.9204, -0.3909, 0.0, 0.9204, -0.3909, 0.0, 0.9204, -0.3909, 0.0, 0.9204, 0.0, 1.0, 5.33e-07, 0.0, 1.0, 2.665e-07, 0.0, 1.0, 2.665e-07, 0.0, 1.0, 5.33e-07, 0.0, 1.0, 1.332e-07, 0.0, 1.0, 3.997e-07, 0.0, 1.0, 3.997e-07, 0.0, 1.0, 1.332e-07, 0.0, 1.0, 2.665e-07, 0.0, 1.0, 1.332e-07, 0.0, 1.0, 1.332e-07, 0.0, 1.0, 2.665e-07, 0.0, 1.0, 3.997e-07, 0.0, 1.0, 5.33e-07, 0.0, 1.0, 5.33e-07, 0.0, 1.0, 3.997e-07, 0.3909, 0.0, -0.9204, 0.3909, 0.0, -0.9204, 0.3909, 0.0, -0.9204, 0.3909, 0.0, -0.9204, -0.3909, 0.0, 0.9204, -0.3909, 0.0, 0.9204, -0.3909, 0.0, 0.9204, -0.3909, 0.0, 0.9204, 0.9204, 0.0, 0.3909, 0.9204, 0.0, 0.3909, 0.9204, 0.0, 0.3909, 0.9204, 0.0, 0.3909, -0.9204, 0.0, -0.3909, -0.9204, 0.0, -0.3909, -0.9204, 0.0, -0.3909, -0.9204, 0.0, -0.3909, -0.3788, 0.2471, 0.8919, -0.3788, 0.2471, 0.8919, -0.3788, 0.2471, 0.8919, -0.3788, 0.2471, 0.8919, 0.8919, 0.2471, 0.3788, 0.8919, 0.2471, 0.3788, 0.8919, 0.2471, 0.3788, 0.8919, 0.2471, 0.3788, -0.8919, 0.2471, -0.3788, -0.8919, 0.2471, -0.3788, -0.8919, 0.2471, -0.3788, -0.8919, 0.2471, -0.3788, 0.3788, 0.2471, -0.8919, 0.3788, 0.2471, -0.8919, 0.3788, 0.2471, -0.8919, 0.3788, 0.2471, -0.8919, 0.0, -1.0, -1.094e-07, 0.0, -1.0, -1.094e-07, 0.0, -1.0, -1.094e-07, 0.0, -1.0, -1.094e-07, -0.3862, 0.0, 0.9224, -0.3862, 0.0, 0.9224, -0.3862, 0.0, 0.9224, -0.3862, 0.0, 0.9224, 0.3862, 0.0, -0.9224, 0.3862, 0.0, -0.9224, 0.3862, 0.0, -0.9224, 0.3862, 0.0, -0.9224, 0.9224, 0.0, 0.3863, 0.9224, 0.0, 0.3863, 0.9224, 0.0, 0.3863, 0.9224, 0.0, 0.3863, -0.9224, 0.0, -0.3862, -0.9224, 0.0, -0.3862, -0.9224, 0.0, -0.3862, -0.9224, 0.0, -0.3862, 5.131e-07, 1.0, 2.665e-07, 5.131e-07, 1.0, 7.995e-07, 5.131e-07, 1.0, 7.995e-07, 5.131e-07, 1.0, 2.665e-07, 5.131e-07, 1.0, 2.665e-07, 5.131e-07, 1.0, -2.665e-07, 5.131e-07, 1.0, -2.665e-07, 5.131e-07, 1.0, 2.665e-07, 5.131e-07, 1.0, 7.995e-07, 5.131e-07, 1.0, 2.665e-07, 5.131e-07, 1.0, 2.665e-07, 5.131e-07, 1.0, 7.995e-07, 5.131e-07, 1.0, -2.665e-07, 5.131e-07, 1.0, 2.665e-07, 5.131e-07, 1.0, 2.665e-07, 5.131e-07, 1.0, -2.665e-07, 0.9224, -1.559e-07, 0.3862, 0.9224, -1.559e-07, 0.3862, 0.9224, -1.559e-07, 0.3862, 0.9224, -1.559e-07, 0.3862, -0.9224, 2.338e-07, -0.3862, -0.9224, 2.338e-07, -0.3862, -0.9224, 2.338e-07, -0.3862, -0.9224, 2.338e-07, -0.3862, -0.3862, 3.897e-08, 0.9224, -0.3862, 3.897e-08, 0.9224, -0.3862, 3.897e-08, 0.9224, -0.3862, 3.897e-08, 0.9224, 0.3862, -3.897e-08, -0.9224, 0.3862, -3.897e-08, -0.9224, 0.3862, -3.897e-08, -0.9224, 0.3862, -3.897e-08, -0.9224, -0.8938, 0.2471, -0.3743, -0.8938, 0.2471, -0.3743, -0.8938, 0.2471, -0.3743, -0.8938, 0.2471, -0.3743, -0.3742, 0.2471, 0.8938, -0.3742, 0.2471, 0.8938, -0.3742, 0.2471, 0.8938, -0.3742, 0.2471, 0.8938, 0.3742, 0.2471, -0.8938, 0.3742, 0.2471, -0.8938, 0.3742, 0.2471, -0.8938, 0.3742, 0.2471, -0.8938, 0.8938, 0.2471, 0.3743, 0.8938, 0.2471, 0.3743, 0.8938, 0.2471, 0.3743, 0.8938, 0.2471, 0.3743, -4.214e-07, -1.0, -2.188e-07, -4.214e-07, -1.0, -2.188e-07, -4.214e-07, -1.0, -2.188e-07, -4.214e-07, -1.0, -2.188e-07])] * 3)])
arm_armature = bpy.data.armatures.new('Armature')  # bones are not reproduced
arm_armature_001 = bpy.data.armatures.new('Armature.001')  # bones are not reproduced
arm_wood_armature = bpy.data.armatures.new('wood_armature')  # bones are not reproduced

# ---- objects
ob_mesh = bpy.data.objects.new('Mesh', me_mesh)
ob_armature = bpy.data.objects.new('Armature', arm_armature)
ob_rig = bpy.data.objects.new('Rig', arm_armature_001)
ob_wood_armature = bpy.data.objects.new('wood_armature', arm_wood_armature)
ob_wood_mesh = bpy.data.objects.new('wood_mesh', me_plane)

# ---- transforms, parenting, visibility, modifiers, constraints
ob_mesh.parent = ob_armature
ob_mesh.location = (0.0, 0.0, 0.0)
_vg = ob_mesh.vertex_groups.new(name='c_root')
_vg = ob_mesh.vertex_groups.new(name='c_hip')
_vg.add([24, 25, 26, 27, 28, 29, 30, 31, 32, 33, 34, 35], 1.0, 'REPLACE')
_vg = ob_mesh.vertex_groups.new(name='c_spine')
_vg.add([12, 13, 14, 15, 16, 17, 18, 19, 20, 21, 22, 23], 1.0, 'REPLACE')
_vg = ob_mesh.vertex_groups.new(name='c_chest')
_vg.add([0, 1, 2, 3, 4, 5, 6, 7, 8, 9, 10, 11], 1.0, 'REPLACE')
_vg = ob_mesh.vertex_groups.new(name='c_neck')
_vg.add([324, 325, 326, 327, 328, 329, 330, 331], 1.0, 'REPLACE')
_vg = ob_mesh.vertex_groups.new(name='c_head')
_vg.add([332, 333, 334, 335, 336, 337, 338, 339, 340, 341, 342, 343], 1.0, 'REPLACE')
_vg = ob_mesh.vertex_groups.new(name='c_clav.L')
_vg = ob_mesh.vertex_groups.new(name='c_upperarm.L')
_vg.add([180, 181, 182, 183, 184, 185, 186, 187], 1.0, 'REPLACE')
_vg = ob_mesh.vertex_groups.new(name='c_elbow.L')
_vg.add([188, 189, 190, 191, 192, 193, 194, 195], 1.0, 'REPLACE')
_vg = ob_mesh.vertex_groups.new(name='c_lowerarm.L')
_vg.add([196, 197, 198, 199, 200, 201, 202, 203], 1.0, 'REPLACE')
_vg = ob_mesh.vertex_groups.new(name='c_hand.L')
_vg.add([204, 205, 206, 207, 208, 209, 210, 211], 1.0, 'REPLACE')
_vg = ob_mesh.vertex_groups.new(name='c_pinky.L')
_vg.add([228, 229, 230, 231, 232, 233, 234, 235], 1.0, 'REPLACE')
_vg = ob_mesh.vertex_groups.new(name='c_pinky1.L')
_vg.add([244, 245, 246, 247, 248, 249, 250, 251], 1.0, 'REPLACE')
_vg = ob_mesh.vertex_groups.new(name='c_pinky2.L')
_vg.add([252, 253, 254, 255, 256, 257, 258, 259], 1.0, 'REPLACE')
_vg = ob_mesh.vertex_groups.new(name='c_ring.L')
_vg.add([220, 221, 222, 223, 224, 225, 226, 227], 1.0, 'REPLACE')
_vg = ob_mesh.vertex_groups.new(name='c_ring1.L')
_vg.add([260, 261, 262, 263, 264, 265, 266, 267], 1.0, 'REPLACE')
_vg = ob_mesh.vertex_groups.new(name='c_ring2.L')
_vg.add([268, 269, 270, 271, 272, 273, 274, 275], 1.0, 'REPLACE')
_vg = ob_mesh.vertex_groups.new(name='c_mfinger.L')
_vg.add([212, 213, 214, 215, 216, 217, 218, 219], 1.0, 'REPLACE')
_vg = ob_mesh.vertex_groups.new(name='c_mfinger1.L')
_vg.add([276, 277, 278, 279, 280, 281, 282, 283], 1.0, 'REPLACE')
_vg = ob_mesh.vertex_groups.new(name='c_mfinger2.L')
_vg.add([284, 285, 286, 287, 288, 289, 290, 291], 1.0, 'REPLACE')
_vg = ob_mesh.vertex_groups.new(name='c_indicator.L')
_vg.add([296, 297, 298, 299, 300, 301, 302, 303], 1.0, 'REPLACE')
_vg = ob_mesh.vertex_groups.new(name='c_indicator1.L')
_vg.add([292, 293, 294, 295, 304, 305, 306, 307], 1.0, 'REPLACE')
_vg = ob_mesh.vertex_groups.new(name='c_indicator2.L')
_vg.add([308, 309, 310, 311, 312, 313, 314, 315], 1.0, 'REPLACE')
_vg = ob_mesh.vertex_groups.new(name='c_thumb.L')
_vg.add([236, 237, 238, 239, 240, 241, 242, 243], 1.0, 'REPLACE')
_vg = ob_mesh.vertex_groups.new(name='c_thumb1.L')
_vg.add([316, 317, 318, 319, 320, 321, 322, 323], 1.0, 'REPLACE')
_vg = ob_mesh.vertex_groups.new(name='c_clav.R')
_vg = ob_mesh.vertex_groups.new(name='c_upperarm.R')
_vg.add([36, 37, 38, 39, 40, 41, 42, 43], 1.0, 'REPLACE')
_vg = ob_mesh.vertex_groups.new(name='c_elbow.R')
_vg.add([44, 45, 46, 47, 48, 49, 50, 51], 1.0, 'REPLACE')
_vg = ob_mesh.vertex_groups.new(name='c_lowerarm.R')
_vg.add([52, 53, 54, 55, 56, 57, 58, 59], 1.0, 'REPLACE')
_vg = ob_mesh.vertex_groups.new(name='c_hand.R')
_vg.add([60, 61, 62, 63, 64, 65, 66, 67], 1.0, 'REPLACE')
_vg = ob_mesh.vertex_groups.new(name='c_pinky.R')
_vg.add([84, 85, 86, 87, 88, 89, 90, 91], 1.0, 'REPLACE')
_vg = ob_mesh.vertex_groups.new(name='c_pinky1.R')
_vg.add([100, 101, 102, 103, 104, 105, 106, 107], 1.0, 'REPLACE')
_vg = ob_mesh.vertex_groups.new(name='c_pinky2.R')
_vg.add([108, 109, 110, 111, 112, 113, 114, 115], 1.0, 'REPLACE')
_vg = ob_mesh.vertex_groups.new(name='c_ring.R')
_vg.add([76, 77, 78, 79, 80, 81, 82, 83], 1.0, 'REPLACE')
_vg = ob_mesh.vertex_groups.new(name='c_ring1.R')
_vg.add([116, 117, 118, 119, 120, 121, 122, 123], 1.0, 'REPLACE')
_vg = ob_mesh.vertex_groups.new(name='c_ring2.R')
_vg.add([124, 125, 126, 127, 128, 129, 130, 131], 1.0, 'REPLACE')
_vg = ob_mesh.vertex_groups.new(name='c_mfinger.R')
_vg.add([68, 69, 70, 71, 72, 73, 74, 75], 1.0, 'REPLACE')
_vg = ob_mesh.vertex_groups.new(name='c_mfinger1.R')
_vg.add([132, 133, 134, 135, 136, 137, 138, 139], 1.0, 'REPLACE')
_vg = ob_mesh.vertex_groups.new(name='c_mfinger2.R')
_vg.add([140, 141, 142, 143, 144, 145, 146, 147], 1.0, 'REPLACE')
_vg = ob_mesh.vertex_groups.new(name='c_indicator.R')
_vg.add([152, 153, 154, 155, 156, 157, 158, 159], 1.0, 'REPLACE')
_vg = ob_mesh.vertex_groups.new(name='c_indicator1.R')
_vg.add([148, 149, 150, 151, 160, 161, 162, 163], 1.0, 'REPLACE')
_vg = ob_mesh.vertex_groups.new(name='c_indicator2.R')
_vg.add([164, 165, 166, 167, 168, 169, 170, 171], 1.0, 'REPLACE')
_vg = ob_mesh.vertex_groups.new(name='c_thumb.R')
_vg.add([92, 93, 94, 95, 96, 97, 98, 99], 1.0, 'REPLACE')
_vg = ob_mesh.vertex_groups.new(name='c_thumb1.R')
_vg.add([172, 173, 174, 175, 176, 177, 178, 179], 1.0, 'REPLACE')
_vg = ob_mesh.vertex_groups.new(name='c_upperleg.L')
_vg.add([384, 385, 386, 387, 388, 389, 390, 391], 1.0, 'REPLACE')
_vg = ob_mesh.vertex_groups.new(name='c_knee.L')
_vg.add([392, 393, 394, 395, 396, 397, 398, 399], 1.0, 'REPLACE')
_vg = ob_mesh.vertex_groups.new(name='c_lowerleg.L')
_vg.add([400, 401, 402, 403, 404, 405, 406, 407], 1.0, 'REPLACE')
_vg = ob_mesh.vertex_groups.new(name='c_foot.L')
_vg.add([408, 409, 410, 411, 412, 413, 414, 415], 1.0, 'REPLACE')
_vg = ob_mesh.vertex_groups.new(name='c_foot2.L')
_vg.add([416, 417, 418, 419, 420, 421, 422, 423], 1.0, 'REPLACE')
_vg = ob_mesh.vertex_groups.new(name='c_upperleg.R')
_vg.add([344, 345, 346, 347, 348, 349, 350, 351], 1.0, 'REPLACE')
_vg = ob_mesh.vertex_groups.new(name='c_knee.R')
_vg.add([352, 353, 354, 355, 356, 357, 358, 359], 1.0, 'REPLACE')
_vg = ob_mesh.vertex_groups.new(name='c_lowerleg.R')
_vg.add([360, 361, 362, 363, 364, 365, 366, 367], 1.0, 'REPLACE')
_vg = ob_mesh.vertex_groups.new(name='c_foot.R')
_vg.add([368, 369, 370, 371, 372, 373, 374, 375], 1.0, 'REPLACE')
_vg = ob_mesh.vertex_groups.new(name='c_foot2.R')
_vg.add([376, 377, 378, 379, 380, 381, 382, 383], 1.0, 'REPLACE')
_m = ob_mesh.modifiers.new('Armature', 'ARMATURE')
_m.object = ob_armature
ob_armature.location = (0.0, 0.0, 0.0)
ob_rig.location = (0.0, 0.0, 0.0)
ob_rig.show_in_front = True
ob_wood_armature.location = (0.0, 0.0, 0.0)
ob_wood_armature.rotation_euler = (1.629e-07, 8.742e-08, -9.451e-22)
ob_wood_mesh.parent = ob_wood_armature
ob_wood_mesh.location = (0.0, 0.0, 0.0)
ob_wood_mesh.color = (0.8, 0.8, 0.8, 1.0)
_vg = ob_wood_mesh.vertex_groups.new(name='c_weapon')
_vg.add([0, 1, 2, 3, 4, 5, 6, 7, 8, 9, 10, 11, 12, 13, 14, 15, 16, 17, 18, 19, 20, 21, 22, 23, 24, 25, 26, 27, 28, 29, 30, 31, 32, 33, 34, 35, 36, 37, 38, 39, 40, 41, 42, 43, 44, 45, 46, 47, 48, 49, 50, 51, 52, 53, 54, 55, 56, 57, 58, 59, 60, 61, 62, 63, 64, 65, 66, 67, 68, 69, 70, 71, 72, 73, 74, 75, 76, 77, 78, 79, 80, 81, 82, 83, 84, 85, 86, 87, 88, 89, 90, 91, 92, 93, 94, 95, 96, 97, 98, 99, 100, 101, 102, 103, 104, 105, 106, 107, 108, 109, 110, 111, 112, 113, 114, 115, 116, 117, 118, 119, 120, 121, 122, 123, 124, 125, 126, 127, 128, 129, 130, 131, 132, 133, 134, 135, 136, 137, 138, 139, 140, 141, 142, 143, 144, 145, 146, 147, 148, 149, 150, 151, 152, 153, 154, 155, 156, 157, 158, 159, 160, 161, 162, 163, 164, 165, 166, 167, 168, 169, 170, 171, 172, 173, 174, 175, 176, 177, 178, 179, 180, 181, 182, 183, 184, 185, 186, 187, 188, 189, 190, 191, 192, 193, 194, 195, 196], 1.0, 'REPLACE')
_m = ob_wood_mesh.modifiers.new('wood_armature', 'ARMATURE')
_m.object = ob_wood_armature

# ---- collection membership
col_model.objects.link(ob_mesh)
col_model.objects.link(ob_armature)
col_rig.objects.link(ob_rig)
col_addictives.objects.link(ob_wood_armature)
col_addictives.objects.link(ob_wood_mesh)

# ---- scene / render settings (as saved in the file)
scene.frame_start = 0; scene.frame_end = 344; scene.frame_set(330)
scene.render.engine = 'BLENDER_EEVEE_NEXT'
scene.render.fps = 30
bpy.context.view_layer.update()

# ---- added for rendering (the .blend has no active camera and no usable light): camera, sun
cam_auto = bpy.data.cameras.new('AutoCamera')
cam_auto.lens = 50.0
cam_auto.sensor_width = 36.0
cam_auto.clip_end = 1000.0
ob_auto_camera = bpy.data.objects.new('AutoCamera', cam_auto)
scene.collection.objects.link(ob_auto_camera)
ob_auto_camera.location = (1.84522, -2.30644, 2.27743)
ob_auto_camera.rotation_euler = (1.09748, -7.21219e-08, 0.694738)
scene.camera = ob_auto_camera
light_auto_sun = bpy.data.lights.new('AutoSun', 'SUN')
light_auto_sun.energy = 3.0
light_auto_sun.angle = 0.0523599
ob_auto_sun = bpy.data.objects.new('AutoSun', light_auto_sun)
scene.collection.objects.link(ob_auto_sun)
ob_auto_sun.rotation_euler = (0.872665, 0.174533, 0.523599)
bpy.context.view_layer.update()
